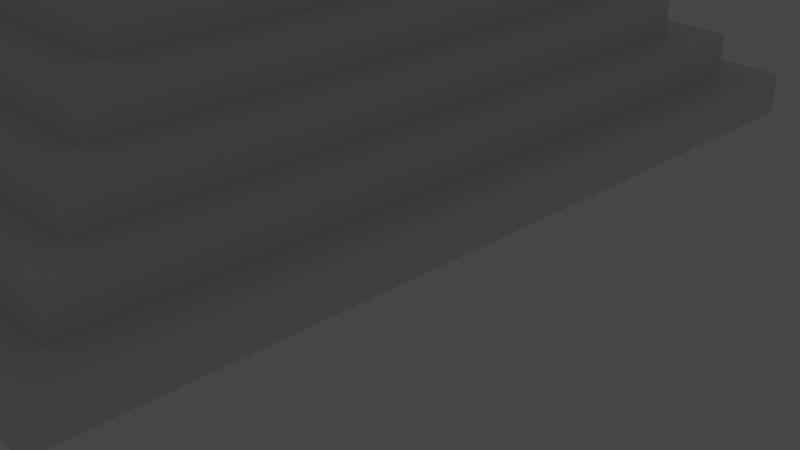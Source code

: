 # Source: MayanTemple.blend  (saved by Blender 2.93.21; exported with 4.5.12 LTS)
import bpy
from mathutils import Matrix  # noqa: F401  (used for matrix-valued properties, if any)

bpy.ops.wm.read_factory_settings(use_empty=True)
scene = bpy.context.scene
scene.name = 'Scene'

# ---- collections
col_collection = bpy.data.collections.new('Collection'); scene.collection.children.link(col_collection)

# ---- materials (node trees are filled in below, after node groups)
mat_material = bpy.data.materials.new('Material')
mat_material.alpha_threshold = 0.0
mat_material.use_transparent_shadow = False
mat_material.line_color = (0.0, 0.0, 0.0, 1.0)

# ---- material node trees
mat_material.use_nodes = True; mat_material.node_tree.nodes.clear()
_N = mat_material.node_tree.nodes; _L = mat_material.node_tree.links
n0 = _N.new('ShaderNodeOutputMaterial'); n0.name = 'Material Output'; n0.location = (300, 300)
n1 = _N.new('ShaderNodeBsdfPrincipled'); n1.name = 'Principled BSDF'; n1.location = (10, 300)
n1.distribution = 'GGX'
n1.subsurface_method = 'BURLEY'
n1.inputs[2].default_value = 0.4
n1.inputs[3].default_value = 1.45
n1.inputs[27].default_value = (0.0, 0.0, 0.0, 1.0)
n1.inputs[28].default_value = 1.0
_L.new(n1.outputs[0], n0.inputs[0])
n0.is_active_output = True

# ---- world
world_world = bpy.data.worlds.new('World'); scene.world = world_world
world_world.use_nodes = True; world_world.node_tree.nodes.clear()
_N = world_world.node_tree.nodes; _L = world_world.node_tree.links
n0 = _N.new('ShaderNodeOutputWorld'); n0.name = 'World Output'; n0.location = (300, 300)
n1 = _N.new('ShaderNodeBackground'); n1.name = 'Background'; n1.location = (10, 300)
n1.inputs[0].default_value = (0.05088, 0.05088, 0.05088, 1.0)
_L.new(n1.outputs[0], n0.inputs[0])
n0.is_active_output = True
world_world.color = (0.05088, 0.05088, 0.05088)
world_world.use_sun_shadow = False
world_world.sun_shadow_jitter_overblur = 0.0

# ---- cameras
cam_camera = bpy.data.cameras.new('Camera')
cam_camera.clip_end = 100.0
cam_camera.ortho_scale = 7.314

# ---- lights
light_light = bpy.data.lights.new('Light', 'POINT')
light_light.transmission_factor = 0.0
light_light.energy = 1000.0
light_light.shadow_soft_size = 0.1
light_light.shadow_maximum_resolution = 0.006
light_light.use_absolute_resolution = True

# ---- meshes
me_cube = bpy.data.meshes.new('Cube')
me_cube.from_pydata([(9.0, 9.0, 0.0), (10.0, 10.0, -1.0), (9.0, -9.0, 0.0), (10.0, -10.0, -1.0), (-9.0, 9.0, 0.0), (-10.0, 10.0, -1.0), (-9.0, -9.0, 0.0), (-10.0, -10.0, -1.0), (10.0, -10.0, 0.0), (-10.0, -10.0, 0.0), (10.0, 10.0, 0.0), (-10.0, 10.0, 0.0), (8.0, -8.0, 1.0), (-8.0, -8.0, 1.0), (8.0, 8.0, 1.0), (-8.0, 8.0, 1.0), (9.0, -9.0, 1.0), (-9.0, -9.0, 1.0), (9.0, 9.0, 1.0), (-9.0, 9.0, 1.0), (7.0, -7.0, 2.0), (-7.0, -7.0, 2.0), (7.0, 7.0, 2.0), (-7.0, 7.0, 2.0), (8.0, -8.0, 2.0), (-8.0, -8.0, 2.0), (8.0, 8.0, 2.0), (-8.0, 8.0, 2.0), (6.0, -6.0, 3.0), (-6.0, -6.0, 3.0), (6.0, 6.0, 3.0), (-6.0, 6.0, 3.0), (7.0, -7.0, 3.0), (-7.0, -7.0, 3.0), (7.0, 7.0, 3.0), (-7.0, 7.0, 3.0), (5.0, -5.0, 4.0), (-5.0, -5.0, 4.0), (5.0, 5.0, 4.0), (-5.0, 5.0, 4.0), (6.0, -6.0, 4.0), (-6.0, -6.0, 4.0), (6.0, 6.0, 4.0), (-6.0, 6.0, 4.0), (4.0, -4.0, 5.0), (-4.0, -4.0, 5.0), (4.0, 4.0, 5.0), (-4.0, 4.0, 5.0), (5.0, -5.0, 5.0), (-5.0, -5.0, 5.0), (5.0, 5.0, 5.0), (-5.0, 5.0, 5.0), (2.0, -2.0, 6.0), (-2.0, -2.0, 6.0), (2.0, 2.0, 6.0), (-2.0, 2.0, 6.0), (4.0, -4.0, 6.0), (-4.0, -4.0, 6.0), (4.0, 4.0, 6.0), (-4.0, 4.0, 6.0), (2.0, -2.0, 9.0), (-2.0, -2.0, 9.0), (2.0, 2.0, 9.0), (-2.0, 2.0, 9.0), (-10.0, 0.9474, -1.0), (10.0, 0.9474, 0.0), (-10.0, 0.9474, 0.0), (10.0, 0.9474, -1.0), (9.0, 0.9271, 0.0), (-9.0, 0.9271, 0.0), (9.0, 0.9271, 1.0), (-9.0, 0.9271, 1.0), (8.0, 0.9069, 1.0), (8.0, 0.9069, 2.0), (-8.0, 0.9069, 2.0), (7.0, 0.8866, 2.0), (7.0, 0.8866, 3.0), (-7.0, 0.8866, 3.0), (6.0, 0.8663, 3.0), (6.0, 0.8663, 4.0), (-6.0, 0.8663, 4.0), (5.0, 0.8461, 4.0), (-5.0, 0.8461, 4.0), (5.0, 0.8461, 5.0), (-5.0, 0.8461, 5.0), (4.0, 0.8258, 5.0), (-4.0, 0.8258, 5.0), (4.0, 0.8258, 6.0), (-4.0, 0.8258, 6.0), (2.0, 0.7853, 6.0), (-2.0, 0.7853, 6.0), (-10.0, -0.8394, -1.0), (10.0, -0.8394, 0.0), (9.0, -0.8568, 0.0), (9.0, -0.8568, 1.0), (8.0, -0.8742, 1.0), (8.0, -0.8742, 2.0), (7.0, -0.8916, 2.0), (7.0, -0.8916, 3.0), (6.0, -0.909, 3.0), (6.0, -0.909, 4.0), (5.0, -0.9264, 4.0), (5.0, -0.9264, 5.0), (4.0, -0.9437, 5.0), (4.0, -0.9437, 6.0), (2.0, -0.9785, 6.0), (-10.0, -0.8394, 0.0), (10.0, -0.8394, -1.0), (-9.0, -0.8568, 1.0), (-8.0, -0.8742, 1.0), (-8.0, -0.8742, 2.0), (-7.0, -0.8916, 3.0), (-6.0, -0.909, 4.0), (-5.0, -0.9264, 5.0), (-4.0, -0.9437, 6.0), (-2.0, -0.9785, 6.0), (-2.0, -2.0, 7.775), (-2.0, 2.0, 7.775), (2.0, -2.0, 7.775), (2.0, 2.0, 7.775), (2.0, 0.7853, 7.775), (-2.0, 0.7853, 7.775), (2.0, -0.9785, 7.775), (-2.0, -0.9785, 7.775), (-0.9625, -0.9785, 6.0), (-0.9625, 0.7853, 6.0), (-0.9625, 0.7853, 7.775), (-0.9625, -0.9785, 7.775), (-0.9625, -0.09662, 6.0), (-0.9625, 0.7853, 6.887), (-0.9625, -0.9785, 6.887), (-0.9625, -0.09662, 7.775), (2.0, -1.489, 9.0), (-0.9625, 0.3443, 6.0), (-0.9625, 0.7853, 7.331), (-0.9625, -0.9785, 7.331), (-0.9625, 0.3443, 7.775), (-0.9625, -0.5376, 6.0), (-0.9625, -0.9785, 6.444), (-0.9625, -0.5376, 7.775), (-0.9625, -0.09662, 7.331), (0.0, -2.0, 9.0), (-0.9625, 0.3443, 6.887), (-0.9625, -0.5376, 6.887), (-0.9625, -0.5376, 6.444), (-0.9625, 0.3443, 6.444), (-0.9625, 0.3443, 7.331), (-0.9625, -0.5376, 7.331), (-0.02274, -0.5376, 6.0), (-0.02274, -0.09662, 6.0), (-0.02274, -0.09662, 6.444), (-0.02274, -0.09662, 6.887), (-0.02274, -0.5376, 6.887), (-0.02274, 0.3443, 6.0), (-0.02274, -0.09662, 7.331), (-0.02274, 0.3443, 6.887), (-0.02274, -0.5376, 6.444), (-0.02274, 0.3443, 6.444), (-0.02274, 0.3443, 7.331), (-0.02274, -0.5376, 7.331), (-2.0, 1.393, 9.0), (0.0, 2.0, 9.0), (2.0, 1.393, 9.0), (0.0, 0.7853, 9.381), (-2.0, -1.489, 9.0), (0.0, 1.393, 9.0), (0.0, -1.489, 9.0), (-1.0, -2.0, 9.0), (2.0, -1.745, 9.0), (-2.0, 1.696, 9.0), (1.0, 2.0, 9.0), (2.0, 1.089, 9.0), (1.0, 0.7853, 9.381), (-2.0, -1.234, 9.0), (1.0, -0.9785, 9.381), (1.0, -2.0, 9.0), (2.0, -1.234, 9.0), (-2.0, 1.089, 9.0), (-1.0, 2.0, 9.0), (2.0, 1.696, 9.0), (-2.0, -1.745, 9.0), (0.0, 1.089, 9.0), (1.0, 1.393, 9.0), (-1.0, 1.393, 9.0), (0.0, -1.234, 9.0), (1.0, -1.489, 9.0), (-1.0, -1.489, 9.0), (-1.0, -1.234, 9.0), (1.0, -1.234, 9.0), (1.0, -1.745, 9.0), (-1.0, 1.696, 9.0), (1.0, 1.696, 9.0), (1.0, 1.089, 9.0), (-1.0, 1.089, 9.0), (-1.0, -1.745, 9.0), (-2.0, 0.7853, 9.0), (2.0, 0.7853, 9.0), (2.0, -0.9785, 9.0), (-1.0, 0.7853, 9.381), (-1.0, -0.9785, 9.381), (0.0, -0.9785, 9.381), (-2.0, -0.9785, 9.0), (1.0, -2.0, 9.2), (0.0, -2.0, 9.2), (0.0, -1.745, 9.2), (-1.0, -1.489, 9.2), (0.0, -1.489, 9.2), (-1.0, -2.0, 9.2), (1.0, -1.489, 9.2), (1.0, -1.745, 9.2), (-1.0, -1.745, 9.2), (-1.0, 2.0, 9.2), (0.0, 2.0, 9.2), (0.0, 1.696, 9.2), (0.0, 1.393, 9.2), (-1.0, 1.393, 9.2), (1.0, 2.0, 9.2), (1.0, 1.393, 9.2), (-1.0, 1.696, 9.2), (1.0, 1.696, 9.2), (-0.5, 0.3443, 9.381), (0.5, 0.3443, 9.381), (0.5, -0.5376, 9.381), (-0.5, -0.5376, 9.381), (0.0, 0.1239, 9.381), (0.0, -0.09662, 9.381), (-0.5, -0.09662, 9.131), (0.0, -0.3171, 9.381), (0.0, -0.5376, 9.381), (0.5, -0.09662, 9.131), (1.0, -0.09662, 9.381), (-1.0, 0.1239, 9.381), (-1.0, -0.09662, 9.381), (-0.5, 0.3443, 9.131), (0.0, 0.3443, 9.381), (1.0, 0.1239, 9.381), (0.5, 0.3443, 9.131), (1.0, 0.3443, 9.381), (1.0, -0.3171, 9.381), (1.0, -0.5376, 9.381), (0.5, -0.5376, 9.131), (-1.0, -0.3171, 9.381), (-1.0, -0.5376, 9.381), (-0.5, -0.5376, 9.131), (-1.0, 0.3443, 9.381), (-0.5, -0.3171, 9.131), (0.5, -0.3171, 9.131), (-0.5, 0.1239, 9.131), (0.5, 0.1239, 9.131), (-9.0, -0.8394, 0.0), (-9.0, 0.9474, 0.0), (-9.0, -0.8568, 0.0), (-8.0, -0.8568, 1.0), (-8.0, 0.9271, 1.0), (-8.0, 0.9069, 1.0), (-7.0, -0.8742, 2.0), (-7.0, 0.9069, 2.0), (-7.0, -0.8916, 2.0), (-7.0, 0.8866, 2.0), (-6.0, -0.8916, 3.0), (-6.0, 0.8866, 3.0), (-6.0, -0.909, 3.0), (-6.0, 0.8663, 3.0), (-5.0, -0.909, 4.0), (-5.0, 0.8663, 4.0), (-5.0, -0.9264, 4.0), (-4.0, -0.9264, 5.0), (-4.0, 0.8461, 5.0), (-4.0, -0.9437, 5.0), (-3.0, -0.9437, 6.0), (-3.0, 0.8258, 6.0), (10.0, 0.7728, -1.0), (-2.0, 0.6207, 6.0), (-10.0, 0.7728, -1.0), (10.0, 0.7728, 0.0), (9.0, 0.7538, 0.0), (9.0, 0.7538, 1.0), (8.0, 0.7348, 1.0), (8.0, 0.7348, 2.0), (7.0, 0.7157, 2.0), (7.0, 0.7157, 3.0), (6.0, 0.6967, 3.0), (6.0, 0.6967, 4.0), (5.0, 0.6777, 4.0), (5.0, 0.6777, 5.0), (4.0, 0.6587, 5.0), (4.0, 0.6587, 6.0), (2.0, 0.6207, 6.0), (2.0, 0.6207, 9.0), (2.0, 0.6207, 7.775), (-9.0, 0.7728, 0.0), (-8.0, 0.7538, 1.0), (-7.0, 0.7348, 2.0), (-7.0, 0.7157, 2.0), (-6.0, 0.7157, 3.0), (-6.0, 0.6967, 3.0), (-5.0, 0.6967, 4.0), (-4.0, 0.6777, 5.0), (-3.407, 0.6587, 6.0), (-9.0, 0.7538, 0.0), (-8.0, 0.7348, 1.0), (-5.0, 0.6777, 4.0), (-4.0, 0.6587, 5.0), (-10.0, -0.6595, -1.0), (10.0, -0.6595, 0.0), (9.0, -0.6784, 0.0), (9.0, -0.6784, 1.0), (8.0, -0.6973, 1.0), (8.0, -0.6973, 2.0), (7.0, -0.7163, 2.0), (7.0, -0.7163, 3.0), (6.0, -0.7352, 3.0), (6.0, -0.7352, 4.0), (5.0, -0.7541, 4.0), (5.0, -0.7541, 5.0), (4.0, -0.773, 5.0), (4.0, -0.773, 6.0), (2.0, -0.8109, 6.0), (2.0, -0.8109, 9.0), (2.0, -0.8109, 7.775), (10.0, -0.6595, -1.0), (-2.0, -0.8109, 6.0), (-9.0, -0.6595, 0.0), (-8.0, -0.6784, 1.0), (-7.0, -0.6973, 2.0), (-7.0, -0.7163, 2.0), (-6.0, -0.7163, 3.0), (-6.0, -0.7352, 3.0), (-5.0, -0.7352, 4.0), (-4.0, -0.7541, 5.0), (-3.407, -0.773, 6.0), (-9.0, -0.6784, 0.0), (-8.0, -0.6973, 1.0), (-5.0, -0.7541, 4.0), (-4.0, -0.773, 5.0), (-10.5, -0.6595, -0.5), (-10.5, -0.8394, -0.5), (-9.5, 0.7633, 0.5), (-9.5, 0.9373, 0.5), (-8.5, 0.7443, 1.5), (-8.5, 0.917, 1.5), (-7.5, 0.7253, 2.5), (-7.5, 0.8967, 2.5), (-6.5, 0.7062, 3.5), (-6.5, 0.8765, 3.5), (-5.5, 0.6872, 4.5), (-5.5, 0.8562, 4.5), (-4.5, 0.6682, 5.5), (-4.5, 0.8359, 5.5), (-3.5, 0.6587, 6.5), (-3.5, 0.8258, 6.5), (-4.5, -0.935, 5.5), (-3.5, -0.9437, 6.5), (-6.5, -0.9003, 3.5), (-5.5, -0.9177, 4.5), (-0.9625, -0.8136, 6.0), (-7.5, -0.8829, 2.5), (-0.9625, 0.7853, 6.444), (-9.5, -0.8481, 0.5), (-8.5, -0.8655, 1.5), (-10.5, 0.9474, -0.5), (-0.9625, -0.8136, 6.444), (-10.5, 0.7728, -0.5), (-9.5, -0.6689, 0.5), (-8.5, -0.6879, 1.5), (-7.5, -0.7068, 2.5), (-0.9625, -0.9843, 6.444), (-6.5, -0.7257, 3.5), (-0.9625, 0.6182, 6.444), (-5.5, -0.7446, 4.5), (-4.5, -0.7636, 5.5), (-3.5, -0.773, 6.5), (-0.9625, -0.9843, 6.0), (-0.9625, 0.6182, 6.0), (-10.5, -0.6595, -1.0), (-10.5, -0.8394, -1.0), (-10.5, 0.9474, -1.0), (-10.5, 0.7728, -1.0), (-11.0, -0.6595, -0.9978), (-11.0, -0.8394, -0.9978), (-11.0, 0.9474, -0.9978), (-11.0, 0.7728, -0.9978), (-10.41, -0.7791, -1.005), (-10.41, -0.7791, -0.755), (-10.41, 0.7728, -1.005), (-10.41, 0.7728, -0.755), (-10.16, -0.7791, -1.005), (-10.16, -0.7791, -0.755), (-10.16, 0.7728, -1.005), (-10.16, 0.7728, -0.755), (-10.16, -0.7791, -0.755), (-10.16, -0.7791, -0.505), (-10.16, 0.7728, -0.755), (-10.16, 0.7728, -0.505), (-9.907, -0.7791, -0.755), (-9.907, -0.7791, -0.505), (-9.907, 0.7728, -0.755), (-9.907, 0.7728, -0.505), (-9.907, -0.7791, -0.505), (-9.907, -0.7791, -0.255), (-9.907, 0.7728, -0.505), (-9.907, 0.7728, -0.255), (-9.657, -0.7791, -0.505), (-9.657, -0.7791, -0.255), (-9.657, 0.7728, -0.505), (-9.657, 0.7728, -0.255), (-9.657, -0.7791, -0.255), (-9.657, -0.7791, -0.005001), (-9.657, 0.7728, -0.255), (-9.657, 0.7728, -0.005001), (-9.407, -0.7791, -0.255), (-9.407, -0.7791, -0.005001), (-9.407, 0.7728, -0.255), (-9.407, 0.7728, -0.005001), (-9.407, -0.7791, -0.005001), (-9.407, -0.7791, 0.245), (-9.407, 0.7728, -0.005001), (-9.407, 0.7728, 0.245), (-9.157, -0.7791, -0.005001), (-9.157, -0.7791, 0.245), (-9.157, 0.7728, -0.005001), (-9.157, 0.7728, 0.245), (-9.157, -0.7791, 0.245), (-9.157, -0.7791, 0.495), (-9.157, 0.7728, 0.245), (-9.157, 0.7728, 0.495), (-8.907, -0.7791, 0.245), (-8.907, -0.7791, 0.495), (-8.907, 0.7728, 0.245), (-8.907, 0.7728, 0.495), (-8.907, -0.7791, 0.495), (-8.907, -0.7791, 0.745), (-8.907, 0.7728, 0.495), (-8.907, 0.7728, 0.745), (-8.657, -0.7791, 0.495), (-8.657, -0.7791, 0.745), (-8.657, 0.7728, 0.495), (-8.657, 0.7728, 0.745), (-8.657, -0.7791, 0.745), (-8.657, -0.7791, 0.995), (-8.657, 0.7728, 0.745), (-8.657, 0.7728, 0.995), (-8.407, -0.7791, 0.745), (-8.407, -0.7791, 0.995), (-8.407, 0.7728, 0.745), (-8.407, 0.7728, 0.995), (-8.407, -0.7791, 0.995), (-8.407, -0.7791, 1.245), (-8.407, 0.7728, 0.995), (-8.407, 0.7728, 1.245), (-8.157, -0.7791, 0.995), (-8.157, -0.7791, 1.245), (-8.157, 0.7728, 0.995), (-8.157, 0.7728, 1.245), (-8.157, -0.7791, 1.245), (-8.157, -0.7791, 1.495), (-8.157, 0.7728, 1.245), (-8.157, 0.7728, 1.495), (-7.907, -0.7791, 1.245), (-7.907, -0.7791, 1.495), (-7.907, 0.7728, 1.245), (-7.907, 0.7728, 1.495), (-7.907, -0.7791, 1.495), (-7.907, -0.7791, 1.745), (-7.907, 0.7728, 1.495), (-7.907, 0.7728, 1.745), (-7.657, -0.7791, 1.495), (-7.657, -0.7791, 1.745), (-7.657, 0.7728, 1.495), (-7.657, 0.7728, 1.745), (-7.657, -0.7791, 1.745), (-7.657, -0.7791, 1.995), (-7.657, 0.7728, 1.745), (-7.657, 0.7728, 1.995), (-7.407, -0.7791, 1.745), (-7.407, -0.7791, 1.995), (-7.407, 0.7728, 1.745), (-7.407, 0.7728, 1.995), (-7.407, -0.7791, 1.995), (-7.407, -0.7791, 2.245), (-7.407, 0.7728, 1.995), (-7.407, 0.7728, 2.245), (-7.157, -0.7791, 1.995), (-7.157, -0.7791, 2.245), (-7.157, 0.7728, 1.995), (-7.157, 0.7728, 2.245), (-7.157, -0.7791, 2.245), (-7.157, -0.7791, 2.495), (-7.157, 0.7728, 2.245), (-7.157, 0.7728, 2.495), (-6.907, -0.7791, 2.245), (-6.907, -0.7791, 2.495), (-6.907, 0.7728, 2.245), (-6.907, 0.7728, 2.495), (-6.907, -0.7791, 2.495), (-6.907, -0.7791, 2.745), (-6.907, 0.7728, 2.495), (-6.907, 0.7728, 2.745), (-6.657, -0.7791, 2.495), (-6.657, -0.7791, 2.745), (-6.657, 0.7728, 2.495), (-6.657, 0.7728, 2.745), (-6.657, -0.7791, 2.745), (-6.657, -0.7791, 2.995), (-6.657, 0.7728, 2.745), (-6.657, 0.7728, 2.995), (-6.407, -0.7791, 2.745), (-6.407, -0.7791, 2.995), (-6.407, 0.7728, 2.745), (-6.407, 0.7728, 2.995), (-6.407, -0.7791, 2.995), (-6.407, -0.7791, 3.245), (-6.407, 0.7728, 2.995), (-6.407, 0.7728, 3.245), (-6.157, -0.7791, 2.995), (-6.157, -0.7791, 3.245), (-6.157, 0.7728, 2.995), (-6.157, 0.7728, 3.245), (-6.157, -0.7791, 3.245), (-6.157, -0.7791, 3.495), (-6.157, 0.7728, 3.245), (-6.157, 0.7728, 3.495), (-5.907, -0.7791, 3.245), (-5.907, -0.7791, 3.495), (-5.907, 0.7728, 3.245), (-5.907, 0.7728, 3.495), (-5.907, -0.7791, 3.495), (-5.907, -0.7791, 3.745), (-5.907, 0.7728, 3.495), (-5.907, 0.7728, 3.745), (-5.657, -0.7791, 3.495), (-5.657, -0.7791, 3.745), (-5.657, 0.7728, 3.495), (-5.657, 0.7728, 3.745), (-5.657, -0.7791, 3.745), (-5.657, -0.7791, 3.995), (-5.657, 0.7728, 3.745), (-5.657, 0.7728, 3.995), (-5.407, -0.7791, 3.745), (-5.407, -0.7791, 3.995), (-5.407, 0.7728, 3.745), (-5.407, 0.7728, 3.995), (-5.407, -0.7791, 3.995), (-5.407, -0.7791, 4.245), (-5.407, 0.7728, 3.995), (-5.407, 0.7728, 4.245), (-5.157, -0.7791, 3.995), (-5.157, -0.7791, 4.245), (-5.157, 0.7728, 3.995), (-5.157, 0.7728, 4.245), (-5.157, -0.7791, 4.245), (-5.157, -0.7791, 4.495), (-5.157, 0.7728, 4.245), (-5.157, 0.7728, 4.495), (-4.907, -0.7791, 4.245), (-4.907, -0.7791, 4.495), (-4.907, 0.7728, 4.245), (-4.907, 0.7728, 4.495), (-4.907, -0.7791, 4.495), (-4.907, -0.7791, 4.745), (-4.907, 0.7728, 4.495), (-4.907, 0.7728, 4.745), (-4.657, -0.7791, 4.495), (-4.657, -0.7791, 4.745), (-4.657, 0.7728, 4.495), (-4.657, 0.7728, 4.745), (-4.657, -0.7791, 4.745), (-4.657, -0.7791, 4.995), (-4.657, 0.7728, 4.745), (-4.657, 0.7728, 4.995), (-4.407, -0.7791, 4.745), (-4.407, -0.7791, 4.995), (-4.407, 0.7728, 4.745), (-4.407, 0.7728, 4.995), (-4.407, -0.7791, 4.995), (-4.407, -0.7791, 5.245), (-4.407, 0.7728, 4.995), (-4.407, 0.7728, 5.245), (-4.157, -0.7791, 4.995), (-4.157, -0.7791, 5.245), (-4.157, 0.7728, 4.995), (-4.157, 0.7728, 5.245), (-4.157, -0.7791, 5.245), (-4.157, -0.7791, 5.495), (-4.157, 0.7728, 5.245), (-4.157, 0.7728, 5.495), (-3.907, -0.7791, 5.245), (-3.907, -0.7791, 5.495), (-3.907, 0.7728, 5.245), (-3.907, 0.7728, 5.495), (-3.907, -0.7791, 5.495), (-3.907, -0.7791, 5.745), (-3.907, 0.7728, 5.495), (-3.907, 0.7728, 5.745), (-3.657, -0.7791, 5.495), (-3.657, -0.7791, 5.745), (-3.657, 0.7728, 5.495), (-3.657, 0.7728, 5.745), (-3.657, -0.7791, 5.745), (-3.657, -0.7791, 5.995), (-3.657, 0.7728, 5.745), (-3.657, 0.7728, 5.995), (-3.407, -0.7791, 5.745), (-3.407, -0.7791, 5.995), (-3.407, 0.7728, 5.745), (-3.407, 0.7728, 5.995)], [], [(6, 2, 16, 17), (3, 8, 9, 7), (64, 66, 11, 5), (91, 107, 3, 7), (107, 92, 8, 3), (5, 11, 10, 1), (2, 6, 9, 8), (93, 2, 8, 92), (69, 4, 11, 66), (4, 0, 10, 11), (72, 14, 26, 73), (0, 4, 19, 18), (68, 0, 18, 70), (251, 6, 17, 108), (12, 13, 17, 16), (95, 12, 16, 94), (254, 15, 19, 71), (15, 14, 18, 19), (257, 21, 33, 111), (109, 13, 25, 110), (13, 12, 24, 25), (14, 15, 27, 26), (20, 21, 25, 24), (97, 20, 24, 96), (258, 23, 27, 74), (23, 22, 26, 27), (30, 31, 43, 42), (21, 20, 32, 33), (22, 23, 35, 34), (75, 22, 34, 76), (28, 29, 33, 32), (99, 28, 32, 98), (262, 31, 35, 77), (31, 30, 34, 35), (265, 37, 49, 113), (78, 30, 42, 79), (261, 29, 41, 112), (29, 28, 40, 41), (36, 37, 41, 40), (101, 36, 40, 100), (82, 39, 43, 80), (39, 38, 42, 43), (46, 47, 59, 58), (37, 36, 48, 49), (38, 39, 51, 50), (81, 38, 50, 83), (44, 45, 49, 48), (103, 44, 48, 102), (86, 47, 51, 84), (47, 46, 50, 51), (123, 116, 61, 180, 164, 173, 201), (85, 46, 58, 87), (268, 45, 57, 114), (45, 44, 56, 57), (52, 53, 57, 56), (105, 52, 56, 104), (90, 55, 59, 88), (55, 54, 58, 59), (194, 180, 61, 167), (116, 118, 60, 175, 141, 167, 61), (119, 117, 63, 178, 161, 170, 62), (120, 119, 62, 179, 162, 171, 196), (289, 120, 196, 288), (193, 177, 195, 198), (112, 265, 263), (54, 89, 87, 58), (47, 86, 88, 59), (285, 85, 87, 286), (117, 121, 195, 177, 160, 169, 63), (90, 88, 270), (46, 85, 83, 50), (283, 81, 83, 284), (265, 113, 266), (38, 81, 79, 42), (31, 262, 80, 43), (281, 78, 79, 282), (39, 82, 84, 51), (30, 78, 76, 34), (279, 75, 76, 280), (111, 261, 259), (22, 75, 73, 26), (15, 254, 74, 27), (23, 258, 77, 35), (262, 77, 260), (14, 72, 70, 18), (4, 69, 71, 19), (275, 68, 70, 276), (277, 72, 73, 278), (261, 112, 263), (0, 68, 65, 10), (1, 10, 65, 67), (5, 1, 67, 64), (84, 82, 267), (7, 9, 106, 91), (6, 251, 106, 9), (12, 95, 96, 24), (2, 93, 94, 16), (13, 109, 108, 17), (21, 257, 110, 25), (20, 97, 98, 32), (29, 261, 111, 33), (28, 99, 100, 40), (37, 265, 112, 41), (36, 101, 102, 48), (45, 268, 113, 49), (44, 103, 104, 56), (53, 115, 114, 57), (118, 122, 197, 176, 132, 168, 60), (317, 105, 104, 316), (69, 66, 250), (121, 123, 201, 195), (315, 103, 102, 314), (313, 101, 100, 312), (110, 257, 255), (108, 109, 252), (311, 99, 98, 310), (309, 97, 96, 308), (80, 262, 264), (268, 114, 269), (307, 95, 94, 306), (71, 69, 253), (305, 93, 92, 304), (320, 304, 92, 107), (303, 320, 107, 91), (123, 121, 126, 136, 131, 139, 127), (52, 105, 122, 118), (55, 90, 121, 117), (287, 89, 120, 289), (89, 54, 119, 120), (54, 55, 117, 119), (53, 52, 118, 116), (115, 53, 116, 123), (147, 135, 127, 139), (90, 272, 321, 115, 124, 137, 128, 133, 125), (115, 123, 127, 135, 130, 138, 124), (121, 90, 125, 357, 129, 134, 126), (146, 140, 131, 136), (142, 145, 157, 155), (144, 138, 130, 143), (128, 137, 148, 149), (147, 140, 154, 159), (137, 124, 138, 144), (357, 145, 142, 129), (125, 133, 145, 357), (144, 143, 152, 156), (134, 146, 136, 126), (129, 142, 146, 134), (143, 147, 159, 152), (140, 147, 139, 131), (146, 142, 155, 158), (143, 130, 135, 147), (157, 150, 151, 155), (150, 156, 152, 151), (149, 148, 156, 150), (153, 149, 150, 157), (155, 151, 154, 158), (151, 152, 159, 154), (140, 146, 158, 154), (137, 144, 156, 148), (133, 128, 149, 153), (145, 133, 153, 157), (192, 181, 163, 172), (170, 161, 212, 216), (190, 169, 160, 183), (186, 194, 210, 205), (188, 184, 166, 185), (187, 173, 164, 186), (184, 187, 186, 166), (200, 199, 187, 184), (199, 201, 173, 187), (176, 188, 185, 132), (197, 174, 188, 176), (174, 200, 184, 188), (168, 189, 175, 60), (132, 185, 189, 168), (166, 186, 205, 206), (178, 190, 218, 211), (161, 178, 211, 212), (178, 63, 169, 190), (179, 191, 182, 162), (62, 170, 191, 179), (191, 170, 216, 219), (171, 192, 172, 196), (162, 182, 192, 171), (182, 165, 181, 192), (181, 193, 198, 163), (165, 183, 193, 181), (183, 160, 177, 193), (185, 166, 206, 208), (189, 185, 208, 209), (186, 164, 180, 194), (195, 201, 199, 242, 241, 232, 231, 244, 198), (239, 222, 228, 200, 174), (223, 228, 243), (221, 234, 236), (163, 198, 244, 220, 234), (196, 172, 237, 235, 230, 238, 239, 174, 197, 318, 288), (172, 163, 234, 221, 237), (228, 223, 242, 199, 200), (209, 204, 203, 202), (208, 206, 204, 209), (204, 210, 207, 203), (206, 205, 210, 204), (141, 175, 202, 203), (175, 189, 209, 202), (167, 141, 203, 207), (194, 167, 207, 210), (219, 213, 214, 217), (213, 218, 215, 214), (212, 211, 218, 213), (216, 212, 213, 219), (182, 191, 219, 217), (165, 182, 217, 214), (183, 165, 214, 215), (190, 183, 215, 218), (234, 220, 233), (220, 244, 233), (222, 239, 240), (242, 223, 243), (228, 222, 240), (237, 221, 236), (248, 224, 225, 229), (247, 231, 232, 226), (246, 227, 228, 240), (245, 241, 242, 243), (227, 245, 243, 228), (225, 226, 245, 227), (226, 232, 241, 245), (238, 246, 240, 239), (230, 229, 246, 238), (229, 225, 227, 246), (224, 247, 226, 225), (234, 233, 247, 224), (233, 244, 231, 247), (235, 248, 229, 230), (237, 236, 248, 235), (236, 234, 224, 248), (272, 90, 270, 298), (302, 86, 267, 297), (301, 82, 264, 296), (295, 262, 260, 294), (293, 258, 256, 292), (300, 254, 253, 291), (299, 69, 250, 290), (255, 324, 365, 356), (322, 303, 335, 363), (296, 264, 346, 345), (252, 323, 364, 359), (262, 295, 343, 344), (249, 322, 363, 358), (294, 260, 344, 343), (66, 64, 250), (258, 74, 256), (88, 86, 270), (109, 110, 255), (113, 268, 266), (257, 111, 259), (74, 254, 256), (86, 84, 267), (77, 258, 260), (114, 115, 269), (91, 106, 249), (251, 108, 252), (254, 71, 253), (106, 251, 249), (82, 80, 264), (336, 335, 378, 379), (258, 293, 341, 342), (292, 256, 342, 341), (291, 253, 340, 339), (109, 255, 356, 359), (273, 362, 381, 377), (303, 322, 290, 273), (331, 299, 290, 322), (332, 300, 291, 323), (325, 293, 292, 324), (327, 295, 294, 326), (333, 301, 296, 328), (334, 302, 297, 329), (321, 272, 298, 330), (317, 287, 289, 319), (64, 67, 271, 273), (67, 65, 274, 271), (68, 275, 274, 65), (72, 277, 276, 70), (75, 279, 278, 73), (78, 281, 280, 76), (81, 283, 282, 79), (85, 285, 284, 83), (89, 287, 286, 87), (307, 277, 278, 308), (305, 275, 276, 306), (309, 279, 280, 310), (311, 281, 282, 312), (313, 283, 284, 314), (315, 285, 286, 316), (319, 289, 288, 318), (122, 319, 318, 197), (103, 315, 316, 104), (101, 313, 314, 102), (99, 311, 312, 100), (97, 309, 310, 98), (93, 305, 306, 94), (95, 307, 308, 96), (105, 317, 319, 122), (115, 321, 330, 269), (268, 334, 329, 266), (265, 333, 328, 263), (261, 327, 326, 259), (257, 325, 324, 255), (109, 332, 323, 252), (251, 331, 322, 249), (290, 250, 338, 337), (299, 331, 323, 291), (293, 325, 326, 294), (300, 332, 324, 292), (301, 333, 329, 297), (295, 327, 328, 296), (302, 334, 330, 298), (273, 271, 320, 303), (271, 274, 304, 320), (275, 305, 304, 274), (277, 307, 306, 276), (279, 309, 308, 278), (281, 311, 310, 280), (283, 313, 312, 282), (285, 315, 314, 284), (287, 317, 316, 286), (362, 337, 338, 360), (370, 351, 352, 371), (367, 353, 354, 369), (369, 354, 351, 370), (364, 359, 356, 365), (365, 356, 353, 367), (363, 358, 359, 364), (338, 337, 339, 340), (342, 341, 343, 344), (340, 339, 341, 342), (346, 345, 347, 348), (344, 343, 345, 346), (348, 347, 349, 350), (336, 358, 363, 335), (297, 267, 348, 347), (299, 291, 339, 337), (323, 331, 363, 364), (325, 257, 356, 365), (298, 270, 125, 373), (293, 294, 343, 341), (326, 325, 365, 367), (259, 326, 367, 353), (264, 262, 344, 346), (300, 292, 341, 339), (324, 332, 364, 365), (327, 261, 353, 367), (301, 297, 347, 345), (329, 333, 369, 370), (263, 328, 369, 354), (295, 296, 345, 343), (328, 327, 367, 369), (69, 299, 337, 338), (266, 329, 370, 351), (256, 254, 340, 342), (302, 298, 349, 347), (330, 334, 370, 371), (254, 300, 339, 340), (349, 298, 373, 368), (260, 258, 342, 344), (273, 290, 337, 362), (82, 301, 345, 346), (331, 251, 358, 363), (86, 302, 347, 348), (332, 109, 359, 364), (333, 265, 354, 369), (270, 86, 348, 350), (334, 268, 351, 370), (267, 82, 346, 348), (268, 269, 352, 351), (253, 69, 338, 340), (261, 263, 354, 353), (265, 266, 351, 354), (250, 64, 360, 338), (257, 259, 353, 356), (91, 249, 358, 336), (251, 252, 359, 358), (373, 125, 357, 368), (372, 355, 361, 366), (371, 352, 366, 361), (350, 349, 368, 357), (352, 269, 372, 366), (270, 350, 357, 125), (269, 330, 355, 372), (330, 371, 361, 355), (376, 377, 381, 380), (374, 375, 379, 378), (360, 64, 376, 380), (91, 336, 379, 375), (303, 91, 375, 374), (64, 273, 377, 376), (362, 360, 380, 381), (335, 303, 374, 378), (382, 383, 385, 384), (384, 385, 389, 388), (388, 389, 387, 386), (386, 387, 383, 382), (384, 388, 386, 382), (389, 385, 383, 387), (390, 391, 393, 392), (392, 393, 397, 396), (396, 397, 395, 394), (394, 395, 391, 390), (392, 396, 394, 390), (397, 393, 391, 395), (398, 399, 401, 400), (400, 401, 405, 404), (404, 405, 403, 402), (402, 403, 399, 398), (400, 404, 402, 398), (405, 401, 399, 403), (406, 407, 409, 408), (408, 409, 413, 412), (412, 413, 411, 410), (410, 411, 407, 406), (408, 412, 410, 406), (413, 409, 407, 411), (414, 415, 417, 416), (416, 417, 421, 420), (420, 421, 419, 418), (418, 419, 415, 414), (416, 420, 418, 414), (421, 417, 415, 419), (422, 423, 425, 424), (424, 425, 429, 428), (428, 429, 427, 426), (426, 427, 423, 422), (424, 428, 426, 422), (429, 425, 423, 427), (430, 431, 433, 432), (432, 433, 437, 436), (436, 437, 435, 434), (434, 435, 431, 430), (432, 436, 434, 430), (437, 433, 431, 435), (438, 439, 441, 440), (440, 441, 445, 444), (444, 445, 443, 442), (442, 443, 439, 438), (440, 444, 442, 438), (445, 441, 439, 443), (446, 447, 449, 448), (448, 449, 453, 452), (452, 453, 451, 450), (450, 451, 447, 446), (448, 452, 450, 446), (453, 449, 447, 451), (454, 455, 457, 456), (456, 457, 461, 460), (460, 461, 459, 458), (458, 459, 455, 454), (456, 460, 458, 454), (461, 457, 455, 459), (462, 463, 465, 464), (464, 465, 469, 468), (468, 469, 467, 466), (466, 467, 463, 462), (464, 468, 466, 462), (469, 465, 463, 467), (470, 471, 473, 472), (472, 473, 477, 476), (476, 477, 475, 474), (474, 475, 471, 470), (472, 476, 474, 470), (477, 473, 471, 475), (478, 479, 481, 480), (480, 481, 485, 484), (484, 485, 483, 482), (482, 483, 479, 478), (480, 484, 482, 478), (485, 481, 479, 483), (486, 487, 489, 488), (488, 489, 493, 492), (492, 493, 491, 490), (490, 491, 487, 486), (488, 492, 490, 486), (493, 489, 487, 491), (494, 495, 497, 496), (496, 497, 501, 500), (500, 501, 499, 498), (498, 499, 495, 494), (496, 500, 498, 494), (501, 497, 495, 499), (502, 503, 505, 504), (504, 505, 509, 508), (508, 509, 507, 506), (506, 507, 503, 502), (504, 508, 506, 502), (509, 505, 503, 507), (510, 511, 513, 512), (512, 513, 517, 516), (516, 517, 515, 514), (514, 515, 511, 510), (512, 516, 514, 510), (517, 513, 511, 515), (518, 519, 521, 520), (520, 521, 525, 524), (524, 525, 523, 522), (522, 523, 519, 518), (520, 524, 522, 518), (525, 521, 519, 523), (526, 527, 529, 528), (528, 529, 533, 532), (532, 533, 531, 530), (530, 531, 527, 526), (528, 532, 530, 526), (533, 529, 527, 531), (534, 535, 537, 536), (536, 537, 541, 540), (540, 541, 539, 538), (538, 539, 535, 534), (536, 540, 538, 534), (541, 537, 535, 539), (542, 543, 545, 544), (544, 545, 549, 548), (548, 549, 547, 546), (546, 547, 543, 542), (544, 548, 546, 542), (549, 545, 543, 547), (550, 551, 553, 552), (552, 553, 557, 556), (556, 557, 555, 554), (554, 555, 551, 550), (552, 556, 554, 550), (557, 553, 551, 555), (558, 559, 561, 560), (560, 561, 565, 564), (564, 565, 563, 562), (562, 563, 559, 558), (560, 564, 562, 558), (565, 561, 559, 563), (566, 567, 569, 568), (568, 569, 573, 572), (572, 573, 571, 570), (570, 571, 567, 566), (568, 572, 570, 566), (573, 569, 567, 571), (574, 575, 577, 576), (576, 577, 581, 580), (580, 581, 579, 578), (578, 579, 575, 574), (576, 580, 578, 574), (581, 577, 575, 579), (582, 583, 585, 584), (584, 585, 589, 588), (588, 589, 587, 586), (586, 587, 583, 582), (584, 588, 586, 582), (589, 585, 583, 587), (590, 591, 593, 592), (592, 593, 597, 596), (596, 597, 595, 594), (594, 595, 591, 590), (592, 596, 594, 590), (597, 593, 591, 595), (598, 599, 601, 600), (600, 601, 605, 604), (604, 605, 603, 602), (602, 603, 599, 598), (600, 604, 602, 598), (605, 601, 599, 603)])
_uv = me_cube.uv_layers.new(name='UVMap')
_uv.uv.foreach_set('vector', [0.8625, 0.7375, 0.6375, 0.7375, 0.6375, 0.7375, 0.8625, 0.7375, 0.5, 0.75, 0.625, 0.75, 0.625, 1.0, 0.5, 1.0, 0.5, 0.1275, 0.625, 0.1275, 0.625, 0.25, 0.5, 0.25, 0.125, 0.6228, 0.5, 0.6228, 0.5, 0.75, 0.125, 0.75, 0.5, 0.6228, 0.625, 0.6228, 0.625, 0.75, 0.5, 0.75, 0.5, 0.25, 0.625, 0.25, 0.625, 0.5, 0.5, 0.5, 0.6375, 0.7375, 0.8625, 0.7375, 0.875, 0.75, 0.625, 0.75, 0.6375, 0.623, 0.6375, 0.7375, 0.625, 0.75, 0.625, 0.6228, 0.8625, 0.6227, 0.8625, 0.5125, 0.875, 0.5, 0.875, 0.6225, 0.8625, 0.5125, 0.6375, 0.5125, 0.625, 0.5, 0.875, 0.5, 0.65, 0.623, 0.65, 0.525, 0.65, 0.525, 0.65, 0.623, 0.6375, 0.5125, 0.8625, 0.5125, 0.8625, 0.5125, 0.6375, 0.5125, 0.6375, 0.6227, 0.6375, 0.5125, 0.6375, 0.5125, 0.6375, 0.6227, 0.8625, 0.623, 0.8625, 0.7375, 0.8625, 0.7375, 0.8625, 0.623, 0.65, 0.725, 0.85, 0.725, 0.8625, 0.7375, 0.6375, 0.7375, 0.65, 0.6233, 0.65, 0.725, 0.6375, 0.7375, 0.6375, 0.623, 0.85, 0.623, 0.85, 0.525, 0.8625, 0.5125, 0.8625, 0.6227, 0.85, 0.525, 0.65, 0.525, 0.6375, 0.5125, 0.8625, 0.5125, 0.8375, 0.6235, 0.8375, 0.7125, 0.8375, 0.7125, 0.8375, 0.6235, 0.85, 0.6233, 0.85, 0.725, 0.85, 0.725, 0.85, 0.6233, 0.85, 0.725, 0.65, 0.725, 0.65, 0.725, 0.85, 0.725, 0.65, 0.525, 0.85, 0.525, 0.85, 0.525, 0.65, 0.525, 0.6625, 0.7125, 0.8375, 0.7125, 0.85, 0.725, 0.65, 0.725, 0.6625, 0.6235, 0.6625, 0.7125, 0.65, 0.725, 0.65, 0.6233, 0.8375, 0.6232, 0.8375, 0.5375, 0.85, 0.525, 0.85, 0.623, 0.8375, 0.5375, 0.6625, 0.5375, 0.65, 0.525, 0.85, 0.525, 0.675, 0.55, 0.825, 0.55, 0.825, 0.55, 0.675, 0.55, 0.8375, 0.7125, 0.6625, 0.7125, 0.6625, 0.7125, 0.8375, 0.7125, 0.6625, 0.5375, 0.8375, 0.5375, 0.8375, 0.5375, 0.6625, 0.5375, 0.6625, 0.6232, 0.6625, 0.5375, 0.6625, 0.5375, 0.6625, 0.6232, 0.675, 0.7, 0.825, 0.7, 0.8375, 0.7125, 0.6625, 0.7125, 0.675, 0.6237, 0.675, 0.7, 0.6625, 0.7125, 0.6625, 0.6235, 0.825, 0.6235, 0.825, 0.55, 0.8375, 0.5375, 0.8375, 0.6232, 0.825, 0.55, 0.675, 0.55, 0.6625, 0.5375, 0.8375, 0.5375, 0.8125, 0.6239, 0.8125, 0.6875, 0.8125, 0.6875, 0.8125, 0.6239, 0.675, 0.6235, 0.675, 0.55, 0.675, 0.55, 0.675, 0.6235, 0.825, 0.6237, 0.825, 0.7, 0.825, 0.7, 0.825, 0.6237, 0.825, 0.7, 0.675, 0.7, 0.675, 0.7, 0.825, 0.7, 0.6875, 0.6875, 0.8125, 0.6875, 0.825, 0.7, 0.675, 0.7, 0.6875, 0.6239, 0.6875, 0.6875, 0.675, 0.7, 0.675, 0.6237, 0.8125, 0.6237, 0.8125, 0.5625, 0.825, 0.55, 0.825, 0.6235, 0.8125, 0.5625, 0.6875, 0.5625, 0.675, 0.55, 0.825, 0.55, 0.7, 0.575, 0.8, 0.575, 0.8, 0.575, 0.7, 0.575, 0.8125, 0.6875, 0.6875, 0.6875, 0.6875, 0.6875, 0.8125, 0.6875, 0.6875, 0.5625, 0.8125, 0.5625, 0.8125, 0.5625, 0.6875, 0.5625, 0.6875, 0.6237, 0.6875, 0.5625, 0.6875, 0.5625, 0.6875, 0.6237, 0.7, 0.675, 0.8, 0.675, 0.8125, 0.6875, 0.6875, 0.6875, 0.7, 0.6241, 0.7, 0.675, 0.6875, 0.6875, 0.6875, 0.6239, 0.8, 0.624, 0.8, 0.575, 0.8125, 0.5625, 0.8125, 0.6237, 0.8, 0.575, 0.7, 0.575, 0.6875, 0.5625, 0.8125, 0.5625, 0.775, 0.6246, 0.775, 0.65, 0.775, 0.65, 0.775, 0.6436, 0.775, 0.6373, 0.775, 0.6309, 0.775, 0.6246, 0.7, 0.624, 0.7, 0.575, 0.7, 0.575, 0.7, 0.624, 0.8, 0.6241, 0.8, 0.675, 0.8, 0.675, 0.8, 0.6241, 0.8, 0.675, 0.7, 0.675, 0.7, 0.675, 0.8, 0.675, 0.725, 0.65, 0.775, 0.65, 0.8, 0.675, 0.7, 0.675, 0.725, 0.6246, 0.725, 0.65, 0.7, 0.675, 0.7, 0.6241, 0.775, 0.6245, 0.775, 0.6, 0.8, 0.575, 0.8, 0.624, 0.775, 0.6, 0.725, 0.6, 0.7, 0.575, 0.8, 0.575, 0.7625, 0.6436, 0.775, 0.6436, 0.775, 0.65, 0.7625, 0.65, 0.775, 0.65, 0.725, 0.65, 0.725, 0.65, 0.7375, 0.65, 0.75, 0.65, 0.7625, 0.65, 0.775, 0.65, 0.725, 0.6, 0.775, 0.6, 0.775, 0.6, 0.7625, 0.6, 0.75, 0.6, 0.7375, 0.6, 0.725, 0.6, 0.725, 0.6245, 0.725, 0.6, 0.725, 0.6, 0.725, 0.6061, 0.725, 0.6122, 0.725, 0.6184, 0.725, 0.6245, 0.725, 0.6245, 0.725, 0.6245, 0.725, 0.6245, 0.725, 0.6245, 0.7625, 0.6184, 0.775, 0.6184, 0.775, 0.6245, 0.7625, 0.6245, 0.825, 0.6237, 0.8125, 0.6239, 0.825, 0.6237, 0.725, 0.6, 0.725, 0.6245, 0.7, 0.624, 0.7, 0.575, 0.8, 0.575, 0.8, 0.624, 0.8, 0.624, 0.8, 0.575, 0.7, 0.624, 0.7, 0.624, 0.7, 0.624, 0.7, 0.624, 0.775, 0.6, 0.775, 0.6245, 0.775, 0.6245, 0.775, 0.6184, 0.775, 0.6122, 0.775, 0.6061, 0.775, 0.6, 0.775, 0.6245, 0.8, 0.624, 0.8, 0.624, 0.7, 0.575, 0.7, 0.624, 0.6875, 0.6237, 0.6875, 0.5625, 0.6875, 0.6238, 0.6875, 0.6237, 0.6875, 0.6237, 0.6875, 0.6238, 0.8125, 0.6239, 0.8125, 0.6239, 0.8125, 0.6239, 0.6875, 0.5625, 0.6875, 0.6237, 0.675, 0.6235, 0.675, 0.55, 0.825, 0.55, 0.825, 0.6235, 0.825, 0.6235, 0.825, 0.55, 0.675, 0.6236, 0.675, 0.6235, 0.675, 0.6235, 0.675, 0.6236, 0.8125, 0.5625, 0.8125, 0.6237, 0.8125, 0.6237, 0.8125, 0.5625, 0.675, 0.55, 0.675, 0.6235, 0.6625, 0.6232, 0.6625, 0.5375, 0.6625, 0.6233, 0.6625, 0.6232, 0.6625, 0.6232, 0.6625, 0.6233, 0.8375, 0.6235, 0.825, 0.6237, 0.8375, 0.6235, 0.6625, 0.5375, 0.6625, 0.6232, 0.65, 0.623, 0.65, 0.525, 0.85, 0.525, 0.85, 0.623, 0.85, 0.623, 0.85, 0.525, 0.8375, 0.5375, 0.8375, 0.6232, 0.8375, 0.6232, 0.8375, 0.5375, 0.825, 0.6235, 0.8375, 0.6232, 0.8375, 0.6232, 0.65, 0.525, 0.65, 0.623, 0.6375, 0.6227, 0.6375, 0.5125, 0.8625, 0.5125, 0.8625, 0.6227, 0.8625, 0.6227, 0.8625, 0.5125, 0.6375, 0.6229, 0.6375, 0.6227, 0.6375, 0.6227, 0.6375, 0.6229, 0.65, 0.6231, 0.65, 0.623, 0.65, 0.623, 0.65, 0.6231, 0.825, 0.6237, 0.825, 0.6237, 0.825, 0.6237, 0.6375, 0.5125, 0.6375, 0.6227, 0.625, 0.6225, 0.625, 0.5, 0.5, 0.5, 0.625, 0.5, 0.625, 0.6225, 0.5, 0.6225, 0.125, 0.5, 0.5, 0.5, 0.5, 0.6225, 0.125, 0.6225, 0.8125, 0.6237, 0.8125, 0.6237, 0.8125, 0.6237, 0.5, 0.0, 0.625, 0.0, 0.625, 0.1272, 0.5, 0.1272, 0.8625, 0.7375, 0.8625, 0.623, 0.875, 0.6228, 0.875, 0.75, 0.65, 0.725, 0.65, 0.6233, 0.65, 0.6233, 0.65, 0.725, 0.6375, 0.7375, 0.6375, 0.623, 0.6375, 0.623, 0.6375, 0.7375, 0.85, 0.725, 0.85, 0.6233, 0.8625, 0.623, 0.8625, 0.7375, 0.8375, 0.7125, 0.8375, 0.6235, 0.85, 0.6233, 0.85, 0.725, 0.6625, 0.7125, 0.6625, 0.6235, 0.6625, 0.6235, 0.6625, 0.7125, 0.825, 0.7, 0.825, 0.6237, 0.8375, 0.6235, 0.8375, 0.7125, 0.675, 0.7, 0.675, 0.6237, 0.675, 0.6237, 0.675, 0.7, 0.8125, 0.6875, 0.8125, 0.6239, 0.825, 0.6237, 0.825, 0.7, 0.6875, 0.6875, 0.6875, 0.6239, 0.6875, 0.6239, 0.6875, 0.6875, 0.8, 0.675, 0.8, 0.6241, 0.8125, 0.6239, 0.8125, 0.6875, 0.7, 0.675, 0.7, 0.6241, 0.7, 0.6241, 0.7, 0.675, 0.775, 0.65, 0.775, 0.6246, 0.8, 0.6241, 0.8, 0.675, 0.725, 0.65, 0.725, 0.6246, 0.725, 0.6246, 0.725, 0.6309, 0.725, 0.6373, 0.725, 0.6436, 0.725, 0.65, 0.725, 0.6245, 0.725, 0.6246, 0.7, 0.6241, 0.7, 0.6241, 0.8625, 0.6227, 0.875, 0.6225, 0.875, 0.6225, 0.775, 0.6245, 0.775, 0.6246, 0.775, 0.6246, 0.775, 0.6245, 0.7, 0.6241, 0.7, 0.6241, 0.6875, 0.6239, 0.6875, 0.6238, 0.6875, 0.6238, 0.6875, 0.6239, 0.675, 0.6237, 0.675, 0.6236, 0.85, 0.6233, 0.8375, 0.6235, 0.85, 0.6233, 0.8625, 0.623, 0.85, 0.6233, 0.8625, 0.623, 0.675, 0.6236, 0.675, 0.6237, 0.6625, 0.6235, 0.6625, 0.6233, 0.6625, 0.6233, 0.6625, 0.6235, 0.65, 0.6233, 0.65, 0.6231, 0.825, 0.6235, 0.825, 0.6235, 0.825, 0.6235, 0.8, 0.6241, 0.8, 0.6241, 0.8, 0.6241, 0.65, 0.6231, 0.65, 0.6233, 0.6375, 0.623, 0.6375, 0.6229, 0.8625, 0.6227, 0.8625, 0.6227, 0.8625, 0.6227, 0.6375, 0.6229, 0.6375, 0.623, 0.625, 0.6228, 0.625, 0.6226, 0.5, 0.6226, 0.625, 0.6226, 0.625, 0.6228, 0.5, 0.6228, 0.125, 0.6226, 0.5, 0.6226, 0.5, 0.6228, 0.125, 0.6228, 0.775, 0.6246, 0.775, 0.6245, 0.775, 0.6245, 0.775, 0.6245, 0.775, 0.6245, 0.775, 0.6245, 0.775, 0.6246, 0.725, 0.65, 0.725, 0.6246, 0.725, 0.6246, 0.725, 0.65, 0.775, 0.6, 0.775, 0.6245, 0.775, 0.6245, 0.775, 0.6, 0.725, 0.6245, 0.725, 0.6245, 0.725, 0.6245, 0.725, 0.6245, 0.725, 0.6245, 0.725, 0.6, 0.725, 0.6, 0.725, 0.6245, 0.725, 0.6, 0.775, 0.6, 0.775, 0.6, 0.725, 0.6, 0.775, 0.65, 0.725, 0.65, 0.725, 0.65, 0.775, 0.65, 0.775, 0.6246, 0.775, 0.65, 0.775, 0.65, 0.775, 0.6246, 0.775, 0.6245, 0.775, 0.6246, 0.775, 0.6246, 0.775, 0.6245, 0.775, 0.6245, 0.775, 0.6245, 0.775, 0.6245, 0.775, 0.6246, 0.775, 0.6246, 0.775, 0.6245, 0.775, 0.6245, 0.775, 0.6245, 0.775, 0.6245, 0.775, 0.6246, 0.775, 0.6246, 0.775, 0.6246, 0.775, 0.6246, 0.775, 0.6246, 0.775, 0.6246, 0.775, 0.6246, 0.775, 0.6245, 0.775, 0.6245, 0.775, 0.6245, 0.775, 0.6245, 0.775, 0.6245, 0.775, 0.6245, 0.775, 0.6245, 0.775, 0.6245, 0.775, 0.6245, 0.775, 0.6245, 0.775, 0.6245, 0.775, 0.6245, 0.775, 0.6245, 0.775, 0.6245, 0.775, 0.6245, 0.775, 0.6245, 0.775, 0.6246, 0.775, 0.6246, 0.775, 0.6245, 0.775, 0.6245, 0.775, 0.6245, 0.775, 0.6245, 0.775, 0.6245, 0.775, 0.6245, 0.775, 0.6245, 0.775, 0.6245, 0.775, 0.6245, 0.775, 0.6245, 0.775, 0.6246, 0.775, 0.6246, 0.775, 0.6245, 0.775, 0.6245, 0.775, 0.6245, 0.775, 0.6245, 0.775, 0.6245, 0.775, 0.6245, 0.775, 0.6245, 0.775, 0.6245, 0.775, 0.6245, 0.775, 0.6245, 0.775, 0.6245, 0.775, 0.6245, 0.775, 0.6245, 0.775, 0.6245, 0.775, 0.6245, 0.775, 0.6245, 0.775, 0.6245, 0.775, 0.6245, 0.775, 0.6245, 0.775, 0.6245, 0.775, 0.6245, 0.775, 0.6245, 0.775, 0.6245, 0.775, 0.6245, 0.775, 0.6245, 0.775, 0.6245, 0.775, 0.6245, 0.775, 0.6245, 0.775, 0.6245, 0.775, 0.6245, 0.775, 0.6245, 0.775, 0.6245, 0.775, 0.6245, 0.775, 0.6245, 0.775, 0.6246, 0.775, 0.6246, 0.775, 0.6245, 0.775, 0.6245, 0.775, 0.6245, 0.775, 0.6245, 0.775, 0.6245, 0.775, 0.6245, 0.775, 0.6245, 0.775, 0.6245, 0.775, 0.6245, 0.775, 0.6245, 0.775, 0.6245, 0.775, 0.6245, 0.775, 0.6245, 0.775, 0.6245, 0.775, 0.6245, 0.775, 0.6245, 0.775, 0.6245, 0.775, 0.6245, 0.775, 0.6245, 0.775, 0.6245, 0.775, 0.6245, 0.775, 0.6245, 0.775, 0.6245, 0.775, 0.6245, 0.775, 0.6245, 0.775, 0.6245, 0.775, 0.6245, 0.775, 0.6245, 0.775, 0.6245, 0.775, 0.6245, 0.775, 0.6245, 0.775, 0.6245, 0.775, 0.6245, 0.775, 0.6245, 0.775, 0.6245, 0.775, 0.6245, 0.775, 0.6245, 0.775, 0.6245, 0.775, 0.6245, 0.775, 0.6245, 0.775, 0.6245, 0.7375, 0.6184, 0.75, 0.6184, 0.75, 0.6245, 0.7375, 0.6245, 0.7375, 0.6, 0.75, 0.6, 0.75, 0.6, 0.7375, 0.6, 0.7625, 0.6061, 0.775, 0.6061, 0.775, 0.6122, 0.7625, 0.6122, 0.7625, 0.6373, 0.7625, 0.6436, 0.7625, 0.6436, 0.7625, 0.6373, 0.7375, 0.6309, 0.75, 0.6309, 0.75, 0.6373, 0.7375, 0.6373, 0.7625, 0.6309, 0.775, 0.6309, 0.775, 0.6373, 0.7625, 0.6373, 0.75, 0.6309, 0.7625, 0.6309, 0.7625, 0.6373, 0.75, 0.6373, 0.75, 0.6246, 0.7625, 0.6246, 0.7625, 0.6309, 0.75, 0.6309, 0.7625, 0.6246, 0.775, 0.6246, 0.775, 0.6309, 0.7625, 0.6309, 0.725, 0.6309, 0.7375, 0.6309, 0.7375, 0.6373, 0.725, 0.6373, 0.725, 0.6246, 0.7375, 0.6246, 0.7375, 0.6309, 0.725, 0.6309, 0.7375, 0.6246, 0.75, 0.6246, 0.75, 0.6309, 0.7375, 0.6309, 0.725, 0.6436, 0.7375, 0.6436, 0.7375, 0.65, 0.725, 0.65, 0.725, 0.6373, 0.7375, 0.6373, 0.7375, 0.6436, 0.725, 0.6436, 0.75, 0.6373, 0.7625, 0.6373, 0.7625, 0.6373, 0.75, 0.6373, 0.7625, 0.6, 0.7625, 0.6061, 0.7625, 0.6061, 0.7625, 0.6, 0.75, 0.6, 0.7625, 0.6, 0.7625, 0.6, 0.75, 0.6, 0.7625, 0.6, 0.775, 0.6, 0.775, 0.6061, 0.7625, 0.6061, 0.725, 0.6061, 0.7375, 0.6061, 0.7375, 0.6122, 0.725, 0.6122, 0.725, 0.6, 0.7375, 0.6, 0.7375, 0.6061, 0.725, 0.6061, 0.7375, 0.6061, 0.7375, 0.6, 0.7375, 0.6, 0.7375, 0.6061, 0.725, 0.6184, 0.7375, 0.6184, 0.7375, 0.6245, 0.725, 0.6245, 0.725, 0.6122, 0.7375, 0.6122, 0.7375, 0.6184, 0.725, 0.6184, 0.7375, 0.6122, 0.75, 0.6122, 0.75, 0.6184, 0.7375, 0.6184, 0.75, 0.6184, 0.7625, 0.6184, 0.7625, 0.6245, 0.75, 0.6245, 0.75, 0.6122, 0.7625, 0.6122, 0.7625, 0.6184, 0.75, 0.6184, 0.7625, 0.6122, 0.775, 0.6122, 0.775, 0.6184, 0.7625, 0.6184, 0.7375, 0.6373, 0.75, 0.6373, 0.75, 0.6373, 0.7375, 0.6373, 0.7375, 0.6436, 0.7375, 0.6373, 0.7375, 0.6373, 0.7375, 0.6436, 0.7625, 0.6373, 0.775, 0.6373, 0.775, 0.6436, 0.7625, 0.6436, 0.775, 0.6245, 0.775, 0.6246, 0.7625, 0.6246, 0.7625, 0.6245, 0.7625, 0.6245, 0.7625, 0.6245, 0.7625, 0.6245, 0.7625, 0.6245, 0.7625, 0.6245, 0.7375, 0.6245, 0.7438, 0.6245, 0.75, 0.6245, 0.75, 0.6246, 0.7375, 0.6246, 0.7563, 0.6245, 0.75, 0.6245, 0.7563, 0.6245, 0.7438, 0.6245, 0.75, 0.6245, 0.7438, 0.6245, 0.75, 0.6245, 0.7625, 0.6245, 0.7625, 0.6245, 0.7563, 0.6245, 0.75, 0.6245, 0.725, 0.6245, 0.7375, 0.6245, 0.7375, 0.6245, 0.7375, 0.6245, 0.7375, 0.6245, 0.7375, 0.6245, 0.7375, 0.6245, 0.7375, 0.6246, 0.725, 0.6246, 0.725, 0.6245, 0.725, 0.6245, 0.7375, 0.6245, 0.75, 0.6245, 0.75, 0.6245, 0.7438, 0.6245, 0.7375, 0.6245, 0.75, 0.6245, 0.7563, 0.6245, 0.7625, 0.6245, 0.7625, 0.6246, 0.75, 0.6246, 0.7375, 0.6436, 0.75, 0.6436, 0.75, 0.65, 0.7375, 0.65, 0.7375, 0.6373, 0.75, 0.6373, 0.75, 0.6436, 0.7375, 0.6436, 0.75, 0.6436, 0.7625, 0.6436, 0.7625, 0.65, 0.75, 0.65, 0.75, 0.6373, 0.7625, 0.6373, 0.7625, 0.6436, 0.75, 0.6436, 0.75, 0.65, 0.7375, 0.65, 0.7375, 0.65, 0.75, 0.65, 0.7375, 0.65, 0.7375, 0.6436, 0.7375, 0.6436, 0.7375, 0.65, 0.7625, 0.65, 0.75, 0.65, 0.75, 0.65, 0.7625, 0.65, 0.7625, 0.6436, 0.7625, 0.65, 0.7625, 0.65, 0.7625, 0.6436, 0.7375, 0.6061, 0.75, 0.6061, 0.75, 0.6122, 0.7375, 0.6122, 0.75, 0.6061, 0.7625, 0.6061, 0.7625, 0.6122, 0.75, 0.6122, 0.75, 0.6, 0.7625, 0.6, 0.7625, 0.6061, 0.75, 0.6061, 0.7375, 0.6, 0.75, 0.6, 0.75, 0.6061, 0.7375, 0.6061, 0.7375, 0.6122, 0.7375, 0.6061, 0.7375, 0.6061, 0.7375, 0.6122, 0.75, 0.6122, 0.7375, 0.6122, 0.7375, 0.6122, 0.75, 0.6122, 0.7625, 0.6122, 0.75, 0.6122, 0.75, 0.6122, 0.7625, 0.6122, 0.7625, 0.6061, 0.7625, 0.6122, 0.7625, 0.6122, 0.7625, 0.6061, 0.75, 0.6245, 0.7563, 0.6245, 0.7563, 0.6245, 0.7563, 0.6245, 0.7625, 0.6245, 0.7563, 0.6245, 0.7438, 0.6245, 0.7375, 0.6245, 0.7438, 0.6245, 0.7625, 0.6245, 0.7563, 0.6245, 0.7563, 0.6245, 0.75, 0.6245, 0.7438, 0.6245, 0.7438, 0.6245, 0.7375, 0.6245, 0.7438, 0.6245, 0.7438, 0.6245, 0.7438, 0.6245, 0.75, 0.6245, 0.75, 0.6245, 0.7438, 0.6245, 0.7563, 0.6245, 0.7625, 0.6245, 0.7625, 0.6245, 0.7563, 0.6245, 0.7438, 0.6245, 0.75, 0.6245, 0.75, 0.6245, 0.7438, 0.6245, 0.7563, 0.6245, 0.7625, 0.6245, 0.7625, 0.6245, 0.7563, 0.6245, 0.75, 0.6245, 0.7563, 0.6245, 0.7563, 0.6245, 0.75, 0.6245, 0.75, 0.6245, 0.7563, 0.6245, 0.7563, 0.6245, 0.75, 0.6245, 0.7563, 0.6245, 0.7625, 0.6245, 0.7625, 0.6245, 0.7563, 0.6245, 0.7375, 0.6245, 0.7438, 0.6245, 0.7438, 0.6245, 0.7375, 0.6245, 0.7375, 0.6245, 0.7438, 0.6245, 0.7438, 0.6245, 0.7375, 0.6245, 0.7438, 0.6245, 0.75, 0.6245, 0.75, 0.6245, 0.7438, 0.6245, 0.75, 0.6245, 0.7563, 0.6245, 0.7563, 0.6245, 0.75, 0.6245, 0.75, 0.6245, 0.7563, 0.6245, 0.7563, 0.6245, 0.75, 0.6245, 0.7563, 0.6245, 0.7625, 0.6245, 0.7625, 0.6245, 0.7563, 0.6245, 0.7375, 0.6245, 0.7438, 0.6245, 0.7438, 0.6245, 0.7375, 0.6245, 0.7375, 0.6245, 0.7438, 0.6245, 0.7438, 0.6245, 0.7375, 0.6245, 0.7438, 0.6245, 0.75, 0.6245, 0.75, 0.6245, 0.7438, 0.6245, 0.775, 0.6245, 0.775, 0.6245, 0.8, 0.624, 0.8, 0.624, 0.3243, 0.6336, 0.8, 0.624, 0.8125, 0.6237, 0.336, 0.6334, 0.336, 0.6334, 0.8125, 0.6237, 0.825, 0.6235, 0.3477, 0.6332, 0.3477, 0.6332, 0.825, 0.6235, 0.8375, 0.6232, 0.3595, 0.6329, 0.3595, 0.6329, 0.8375, 0.6232, 0.85, 0.623, 0.3712, 0.6327, 0.3712, 0.6327, 0.85, 0.623, 0.8625, 0.6227, 0.3829, 0.6324, 0.3829, 0.6324, 0.8625, 0.6227, 0.875, 0.6225, 0.3946, 0.6322, 0.85, 0.6233, 1.533, 0.6114, 1.533, 0.6114, 0.85, 0.6233, 0.625, 0.1274, 0.5, 0.1274, 0.5, 0.1274, 0.625, 0.1274, 0.3477, 0.6332, 0.825, 0.6235, 0.825, 0.6235, 0.3477, 0.6332, 0.8625, 0.623, 1.547, 0.6112, 1.547, 0.6112, 0.8625, 0.623, 0.825, 0.6235, 0.3477, 0.6332, 0.3477, 0.6332, 0.825, 0.6235, 0.875, 0.6228, 1.561, 0.6109, 1.561, 0.6109, 0.875, 0.6228, 0.3595, 0.6329, 0.8375, 0.6232, 0.8375, 0.6232, 0.3595, 0.6329, 0.625, 0.1275, 0.5, 0.1275, 0.625, 0.1275, 0.8375, 0.6232, 0.85, 0.623, 0.85, 0.623, 0.8, 0.624, 0.8, 0.624, 0.8, 0.624, 0.85, 0.6233, 0.85, 0.6233, 0.85, 0.6233, 0.8125, 0.6239, 0.8, 0.6241, 0.8125, 0.6239, 0.8375, 0.6235, 0.8375, 0.6235, 0.8375, 0.6235, 0.85, 0.623, 0.85, 0.623, 0.85, 0.623, 0.8, 0.624, 0.8125, 0.6237, 0.8125, 0.6237, 0.8375, 0.6232, 0.8375, 0.6232, 0.8375, 0.6232, 0.8, 0.6241, 0.775, 0.6246, 0.8, 0.6241, 0.5, 0.1272, 0.625, 0.1272, 0.625, 0.1272, 0.8625, 0.623, 0.8625, 0.623, 0.8625, 0.623, 0.85, 0.623, 0.8625, 0.6227, 0.8625, 0.6227, 0.875, 0.6228, 0.8625, 0.623, 0.875, 0.6228, 0.8125, 0.6237, 0.825, 0.6235, 0.825, 0.6235, 0.5, 0.1272, 0.5, 0.1274, 0.5, 0.1274, 0.5, 0.1272, 0.8375, 0.6232, 0.3595, 0.6329, 0.3595, 0.6329, 0.8375, 0.6232, 0.3712, 0.6327, 0.85, 0.623, 0.85, 0.623, 0.3712, 0.6327, 0.3829, 0.6324, 0.8625, 0.6227, 0.8625, 0.6227, 0.3829, 0.6324, 0.85, 0.6233, 0.85, 0.6233, 0.85, 0.6233, 0.85, 0.6233, 0.5, 0.1274, 0.5, 0.1274, 0.5, 0.1274, 0.5, 0.1274, 0.5, 0.1274, 0.625, 0.1274, 0.625, 0.1274, 0.5, 0.1274, 0.8625, 0.6229, 0.8625, 0.6229, 0.8625, 0.6229, 0.8625, 0.6229, 0.85, 0.6231, 0.85, 0.6231, 0.85, 0.6231, 0.85, 0.6231, 0.8375, 0.6233, 0.8375, 0.6233, 0.8375, 0.6233, 0.8375, 0.6233, 0.825, 0.6236, 0.825, 0.6236, 0.825, 0.6236, 0.825, 0.6236, 0.8125, 0.6238, 0.8125, 0.6238, 0.8125, 0.6238, 0.8125, 0.6238, 0.8, 0.6241, 0.8, 0.624, 0.8, 0.624, 0.8, 0.6241, 0.775, 0.6245, 0.775, 0.6245, 0.8, 0.624, 0.8, 0.6241, 0.725, 0.6245, 0.725, 0.6245, 0.725, 0.6245, 0.725, 0.6245, 0.125, 0.6225, 0.5, 0.6225, 0.5, 0.6226, 0.125, 0.6226, 0.5, 0.6225, 0.625, 0.6225, 0.625, 0.6226, 0.5, 0.6226, 0.6375, 0.6227, 0.6375, 0.6229, 0.625, 0.6226, 0.625, 0.6225, 0.65, 0.623, 0.65, 0.6231, 0.6375, 0.6229, 0.6375, 0.6227, 0.6625, 0.6232, 0.6625, 0.6233, 0.65, 0.6231, 0.65, 0.623, 0.675, 0.6235, 0.675, 0.6236, 0.6625, 0.6233, 0.6625, 0.6232, 0.6875, 0.6237, 0.6875, 0.6238, 0.675, 0.6236, 0.675, 0.6235, 0.7, 0.624, 0.7, 0.624, 0.6875, 0.6238, 0.6875, 0.6237, 0.725, 0.6245, 0.725, 0.6245, 0.7, 0.624, 0.7, 0.624, 0.65, 0.6231, 0.65, 0.6231, 0.65, 0.6231, 0.65, 0.6231, 0.6375, 0.6229, 0.6375, 0.6229, 0.6375, 0.6229, 0.6375, 0.6229, 0.6625, 0.6233, 0.6625, 0.6233, 0.6625, 0.6233, 0.6625, 0.6233, 0.675, 0.6236, 0.675, 0.6236, 0.675, 0.6236, 0.675, 0.6236, 0.6875, 0.6238, 0.6875, 0.6238, 0.6875, 0.6238, 0.6875, 0.6238, 0.7, 0.6241, 0.7, 0.624, 0.7, 0.624, 0.7, 0.6241, 0.725, 0.6245, 0.725, 0.6245, 0.725, 0.6245, 0.725, 0.6245, 0.725, 0.6246, 0.725, 0.6245, 0.725, 0.6245, 0.725, 0.6246, 0.7, 0.6241, 0.7, 0.6241, 0.7, 0.6241, 0.7, 0.6241, 0.6875, 0.6239, 0.6875, 0.6238, 0.6875, 0.6238, 0.6875, 0.6239, 0.675, 0.6237, 0.675, 0.6236, 0.675, 0.6236, 0.675, 0.6237, 0.6625, 0.6235, 0.6625, 0.6233, 0.6625, 0.6233, 0.6625, 0.6235, 0.6375, 0.623, 0.6375, 0.6229, 0.6375, 0.6229, 0.6375, 0.623, 0.65, 0.6233, 0.65, 0.6231, 0.65, 0.6231, 0.65, 0.6233, 0.725, 0.6246, 0.725, 0.6245, 0.725, 0.6245, 0.725, 0.6246, 0.775, 0.6246, 0.775, 0.6245, 0.8, 0.6241, 0.8, 0.6241, 0.8, 0.6241, 1.479, 0.6123, 1.493, 0.6121, 0.8125, 0.6239, 0.8125, 0.6239, 1.493, 0.6121, 1.506, 0.6119, 0.825, 0.6237, 0.825, 0.6237, 1.506, 0.6119, 1.52, 0.6116, 0.8375, 0.6235, 0.8375, 0.6235, 1.52, 0.6116, 1.533, 0.6114, 0.85, 0.6233, 0.85, 0.6233, 1.533, 0.6114, 1.547, 0.6112, 0.8625, 0.623, 0.8625, 0.623, 1.547, 0.6111, 1.561, 0.6109, 0.875, 0.6228, 0.3946, 0.6322, 0.875, 0.6225, 0.875, 0.6225, 0.3946, 0.6322, 0.8625, 0.6229, 0.8625, 0.6229, 0.8625, 0.6229, 0.8625, 0.6229, 0.8375, 0.6233, 0.8375, 0.6233, 0.8375, 0.6233, 0.8375, 0.6233, 0.85, 0.6231, 0.85, 0.6231, 0.85, 0.6231, 0.85, 0.6231, 0.8125, 0.6238, 0.8125, 0.6238, 0.8125, 0.6238, 0.8125, 0.6238, 0.825, 0.6236, 0.825, 0.6236, 0.825, 0.6236, 0.825, 0.6236, 0.8, 0.624, 0.8, 0.6241, 0.8, 0.6241, 0.8, 0.624, 0.125, 0.6226, 0.5, 0.6226, 0.5, 0.6226, 0.125, 0.6226, 0.5, 0.6226, 0.625, 0.6226, 0.625, 0.6226, 0.5, 0.6226, 0.6375, 0.6229, 0.6375, 0.6229, 0.625, 0.6226, 0.625, 0.6226, 0.65, 0.6231, 0.65, 0.6231, 0.6375, 0.6229, 0.6375, 0.6229, 0.6625, 0.6233, 0.6625, 0.6233, 0.65, 0.6231, 0.65, 0.6231, 0.675, 0.6236, 0.675, 0.6236, 0.6625, 0.6233, 0.6625, 0.6233, 0.6875, 0.6238, 0.6875, 0.6238, 0.675, 0.6236, 0.675, 0.6236, 0.7, 0.624, 0.7, 0.6241, 0.6875, 0.6238, 0.6875, 0.6238, 0.725, 0.6245, 0.725, 0.6245, 0.7, 0.6241, 0.7, 0.624, 0.5, 0.1274, 0.625, 0.1274, 0.625, 0.1275, 0.5, 0.1275, 0.8, 0.6241, 0.8, 0.6241, 0.8, 0.6241, 0.8, 0.6241, 0.825, 0.6236, 0.825, 0.6237, 0.825, 0.6237, 0.825, 0.6236, 0.8125, 0.6238, 0.8125, 0.6239, 0.8125, 0.6239, 0.8125, 0.6238, 0.85, 0.6231, 0.85, 0.6233, 0.85, 0.6233, 0.85, 0.6231, 0.8375, 0.6233, 0.8375, 0.6235, 0.8375, 0.6235, 0.8375, 0.6233, 0.8625, 0.6229, 0.8625, 0.623, 0.8625, 0.623, 0.8625, 0.6229, 0.8625, 0.6227, 0.8625, 0.6229, 0.8625, 0.6229, 0.8625, 0.6227, 0.8375, 0.6232, 0.8375, 0.6233, 0.8375, 0.6233, 0.8375, 0.6232, 0.85, 0.623, 0.85, 0.6231, 0.85, 0.6231, 0.85, 0.623, 0.8125, 0.6237, 0.8125, 0.6238, 0.8125, 0.6238, 0.8125, 0.6237, 0.825, 0.6235, 0.825, 0.6236, 0.825, 0.6236, 0.825, 0.6235, 0.8, 0.624, 0.8, 0.624, 0.8, 0.624, 0.8, 0.624, 0.5, 0.1272, 0.625, 0.1272, 0.625, 0.1274, 0.5, 0.1274, 0.336, 0.6334, 0.8125, 0.6237, 0.8125, 0.6237, 0.336, 0.6334, 0.8625, 0.6229, 0.8625, 0.6229, 0.8625, 0.6229, 0.8625, 0.6229, 0.8625, 0.6229, 0.8625, 0.6229, 0.8625, 0.6229, 0.8625, 0.6229, 1.52, 0.6116, 0.8375, 0.6235, 0.8375, 0.6235, 1.52, 0.6116, 0.8, 0.624, 0.8, 0.624, 0.8, 0.624, 0.8, 0.624, 0.8375, 0.6233, 0.8375, 0.6233, 0.8375, 0.6233, 0.8375, 0.6233, 0.8375, 0.6233, 0.8375, 0.6233, 0.8375, 0.6233, 0.8375, 0.6233, 0.8375, 0.6235, 1.52, 0.6116, 1.52, 0.6116, 0.8375, 0.6235, 0.825, 0.6235, 0.825, 0.6235, 0.825, 0.6235, 0.825, 0.6235, 0.85, 0.6231, 0.85, 0.6231, 0.85, 0.6231, 0.85, 0.6231, 0.85, 0.6231, 0.85, 0.6231, 0.85, 0.6231, 0.85, 0.6231, 1.506, 0.6119, 0.825, 0.6237, 0.825, 0.6237, 1.506, 0.6119, 0.8125, 0.6238, 0.8125, 0.6238, 0.8125, 0.6238, 0.8125, 0.6238, 0.8125, 0.6238, 0.8125, 0.6238, 0.8125, 0.6238, 0.8125, 0.6238, 0.825, 0.6237, 1.506, 0.6119, 1.506, 0.6119, 0.825, 0.6237, 0.825, 0.6236, 0.825, 0.6236, 0.825, 0.6236, 0.825, 0.6236, 0.825, 0.6236, 0.825, 0.6236, 0.825, 0.6236, 0.825, 0.6236, 0.8625, 0.6227, 0.3829, 0.6324, 0.3829, 0.6324, 0.8625, 0.6227, 0.8125, 0.6239, 1.493, 0.6121, 1.493, 0.6121, 0.8125, 0.6239, 0.85, 0.623, 0.85, 0.623, 0.85, 0.623, 0.85, 0.623, 0.8, 0.624, 0.8, 0.624, 0.8, 0.624, 0.8, 0.624, 0.8, 0.6241, 0.8, 0.6241, 0.8, 0.6241, 0.8, 0.6241, 0.85, 0.623, 0.3712, 0.6327, 0.3712, 0.6327, 0.85, 0.623, 0.8, 0.624, 0.8, 0.624, 0.8, 0.624, 0.8, 0.624, 0.8375, 0.6232, 0.8375, 0.6232, 0.8375, 0.6232, 0.8375, 0.6232, 0.5, 0.1274, 0.625, 0.1274, 0.625, 0.1274, 0.5, 0.1274, 0.8125, 0.6237, 0.336, 0.6334, 0.336, 0.6334, 0.8125, 0.6237, 1.547, 0.6111, 0.8625, 0.623, 0.8625, 0.623, 1.547, 0.6111, 0.8, 0.624, 0.3243, 0.6336, 0.3243, 0.6336, 0.8, 0.624, 1.533, 0.6114, 0.85, 0.6233, 0.85, 0.6233, 1.533, 0.6114, 1.493, 0.6121, 0.8125, 0.6239, 0.8125, 0.6239, 1.493, 0.6121, 0.8, 0.624, 0.8, 0.624, 0.8, 0.624, 0.8, 0.624, 1.479, 0.6123, 0.8, 0.6241, 0.8, 0.6241, 1.479, 0.6123, 0.8125, 0.6237, 0.8125, 0.6237, 0.8125, 0.6237, 0.8125, 0.6237, 0.8, 0.6241, 0.8, 0.6241, 0.8, 0.6241, 0.8, 0.6241, 0.8625, 0.6227, 0.8625, 0.6227, 0.8625, 0.6227, 0.8625, 0.6227, 0.825, 0.6237, 0.825, 0.6237, 0.825, 0.6237, 0.825, 0.6237, 0.8125, 0.6239, 0.8125, 0.6239, 0.8125, 0.6239, 0.8125, 0.6239, 0.625, 0.1275, 0.5, 0.1275, 0.5, 0.1275, 0.625, 0.1275, 0.8375, 0.6235, 0.8375, 0.6235, 0.8375, 0.6235, 0.8375, 0.6235, 0.5, 0.1272, 0.625, 0.1272, 0.625, 0.1272, 0.5, 0.1272, 0.8625, 0.623, 0.8625, 0.623, 0.8625, 0.623, 0.8625, 0.623, 0.8, 0.624, 0.8, 0.624, 0.8, 0.624, 0.8, 0.624, 0.8, 0.6241, 0.8, 0.6241, 0.8, 0.6241, 0.8, 0.6241, 0.8, 0.6241, 0.8, 0.6241, 0.8, 0.6241, 0.8, 0.6241, 0.8, 0.624, 0.8, 0.624, 0.8, 0.624, 0.8, 0.624, 0.8, 0.6241, 0.8, 0.6241, 0.8, 0.6241, 0.8, 0.6241, 0.8, 0.624, 0.8, 0.624, 0.8, 0.624, 0.8, 0.624, 0.8, 0.6241, 0.8, 0.6241, 0.8, 0.6241, 0.8, 0.6241, 0.8, 0.6241, 0.8, 0.6241, 0.8, 0.6241, 0.8, 0.6241, 0.125, 0.6225, 0.125, 0.6226, 0.125, 0.6226, 0.125, 0.6225, 0.125, 0.6226, 0.125, 0.6228, 0.125, 0.6228, 0.125, 0.6226, 0.5, 0.1275, 0.5, 0.1275, 0.5, 0.1275, 0.5, 0.1275, 0.5, 0.1272, 0.5, 0.1272, 0.5, 0.1272, 0.5, 0.1272, 0.125, 0.6226, 0.125, 0.6228, 0.125, 0.6228, 0.125, 0.6226, 0.125, 0.6225, 0.125, 0.6226, 0.125, 0.6226, 0.125, 0.6225, 0.5, 0.1274, 0.5, 0.1275, 0.5, 0.1275, 0.5, 0.1274, 0.5, 0.1274, 0.5, 0.1274, 0.5, 0.1274, 0.5, 0.1274, 0.375, 0.0, 0.625, 0.0, 0.625, 0.25, 0.375, 0.25, 0.375, 0.25, 0.625, 0.25, 0.625, 0.5, 0.375, 0.5, 0.375, 0.5, 0.625, 0.5, 0.625, 0.75, 0.375, 0.75, 0.375, 0.75, 0.625, 0.75, 0.625, 1.0, 0.375, 1.0, 0.125, 0.5, 0.375, 0.5, 0.375, 0.75, 0.125, 0.75, 0.625, 0.5, 0.875, 0.5, 0.875, 0.75, 0.625, 0.75, 0.375, 0.0, 0.625, 0.0, 0.625, 0.25, 0.375, 0.25, 0.375, 0.25, 0.625, 0.25, 0.625, 0.5, 0.375, 0.5, 0.375, 0.5, 0.625, 0.5, 0.625, 0.75, 0.375, 0.75, 0.375, 0.75, 0.625, 0.75, 0.625, 1.0, 0.375, 1.0, 0.125, 0.5, 0.375, 0.5, 0.375, 0.75, 0.125, 0.75, 0.625, 0.5, 0.875, 0.5, 0.875, 0.75, 0.625, 0.75, 0.375, 0.0, 0.625, 0.0, 0.625, 0.25, 0.375, 0.25, 0.375, 0.25, 0.625, 0.25, 0.625, 0.5, 0.375, 0.5, 0.375, 0.5, 0.625, 0.5, 0.625, 0.75, 0.375, 0.75, 0.375, 0.75, 0.625, 0.75, 0.625, 1.0, 0.375, 1.0, 0.125, 0.5, 0.375, 0.5, 0.375, 0.75, 0.125, 0.75, 0.625, 0.5, 0.875, 0.5, 0.875, 0.75, 0.625, 0.75, 0.375, 0.0, 0.625, 0.0, 0.625, 0.25, 0.375, 0.25, 0.375, 0.25, 0.625, 0.25, 0.625, 0.5, 0.375, 0.5, 0.375, 0.5, 0.625, 0.5, 0.625, 0.75, 0.375, 0.75, 0.375, 0.75, 0.625, 0.75, 0.625, 1.0, 0.375, 1.0, 0.125, 0.5, 0.375, 0.5, 0.375, 0.75, 0.125, 0.75, 0.625, 0.5, 0.875, 0.5, 0.875, 0.75, 0.625, 0.75, 0.375, 0.0, 0.625, 0.0, 0.625, 0.25, 0.375, 0.25, 0.375, 0.25, 0.625, 0.25, 0.625, 0.5, 0.375, 0.5, 0.375, 0.5, 0.625, 0.5, 0.625, 0.75, 0.375, 0.75, 0.375, 0.75, 0.625, 0.75, 0.625, 1.0, 0.375, 1.0, 0.125, 0.5, 0.375, 0.5, 0.375, 0.75, 0.125, 0.75, 0.625, 0.5, 0.875, 0.5, 0.875, 0.75, 0.625, 0.75, 0.375, 0.0, 0.625, 0.0, 0.625, 0.25, 0.375, 0.25, 0.375, 0.25, 0.625, 0.25, 0.625, 0.5, 0.375, 0.5, 0.375, 0.5, 0.625, 0.5, 0.625, 0.75, 0.375, 0.75, 0.375, 0.75, 0.625, 0.75, 0.625, 1.0, 0.375, 1.0, 0.125, 0.5, 0.375, 0.5, 0.375, 0.75, 0.125, 0.75, 0.625, 0.5, 0.875, 0.5, 0.875, 0.75, 0.625, 0.75, 0.375, 0.0, 0.625, 0.0, 0.625, 0.25, 0.375, 0.25, 0.375, 0.25, 0.625, 0.25, 0.625, 0.5, 0.375, 0.5, 0.375, 0.5, 0.625, 0.5, 0.625, 0.75, 0.375, 0.75, 0.375, 0.75, 0.625, 0.75, 0.625, 1.0, 0.375, 1.0, 0.125, 0.5, 0.375, 0.5, 0.375, 0.75, 0.125, 0.75, 0.625, 0.5, 0.875, 0.5, 0.875, 0.75, 0.625, 0.75, 0.375, 0.0, 0.625, 0.0, 0.625, 0.25, 0.375, 0.25, 0.375, 0.25, 0.625, 0.25, 0.625, 0.5, 0.375, 0.5, 0.375, 0.5, 0.625, 0.5, 0.625, 0.75, 0.375, 0.75, 0.375, 0.75, 0.625, 0.75, 0.625, 1.0, 0.375, 1.0, 0.125, 0.5, 0.375, 0.5, 0.375, 0.75, 0.125, 0.75, 0.625, 0.5, 0.875, 0.5, 0.875, 0.75, 0.625, 0.75, 0.375, 0.0, 0.625, 0.0, 0.625, 0.25, 0.375, 0.25, 0.375, 0.25, 0.625, 0.25, 0.625, 0.5, 0.375, 0.5, 0.375, 0.5, 0.625, 0.5, 0.625, 0.75, 0.375, 0.75, 0.375, 0.75, 0.625, 0.75, 0.625, 1.0, 0.375, 1.0, 0.125, 0.5, 0.375, 0.5, 0.375, 0.75, 0.125, 0.75, 0.625, 0.5, 0.875, 0.5, 0.875, 0.75, 0.625, 0.75, 0.375, 0.0, 0.625, 0.0, 0.625, 0.25, 0.375, 0.25, 0.375, 0.25, 0.625, 0.25, 0.625, 0.5, 0.375, 0.5, 0.375, 0.5, 0.625, 0.5, 0.625, 0.75, 0.375, 0.75, 0.375, 0.75, 0.625, 0.75, 0.625, 1.0, 0.375, 1.0, 0.125, 0.5, 0.375, 0.5, 0.375, 0.75, 0.125, 0.75, 0.625, 0.5, 0.875, 0.5, 0.875, 0.75, 0.625, 0.75, 0.375, 0.0, 0.625, 0.0, 0.625, 0.25, 0.375, 0.25, 0.375, 0.25, 0.625, 0.25, 0.625, 0.5, 0.375, 0.5, 0.375, 0.5, 0.625, 0.5, 0.625, 0.75, 0.375, 0.75, 0.375, 0.75, 0.625, 0.75, 0.625, 1.0, 0.375, 1.0, 0.125, 0.5, 0.375, 0.5, 0.375, 0.75, 0.125, 0.75, 0.625, 0.5, 0.875, 0.5, 0.875, 0.75, 0.625, 0.75, 0.375, 0.0, 0.625, 0.0, 0.625, 0.25, 0.375, 0.25, 0.375, 0.25, 0.625, 0.25, 0.625, 0.5, 0.375, 0.5, 0.375, 0.5, 0.625, 0.5, 0.625, 0.75, 0.375, 0.75, 0.375, 0.75, 0.625, 0.75, 0.625, 1.0, 0.375, 1.0, 0.125, 0.5, 0.375, 0.5, 0.375, 0.75, 0.125, 0.75, 0.625, 0.5, 0.875, 0.5, 0.875, 0.75, 0.625, 0.75, 0.375, 0.0, 0.625, 0.0, 0.625, 0.25, 0.375, 0.25, 0.375, 0.25, 0.625, 0.25, 0.625, 0.5, 0.375, 0.5, 0.375, 0.5, 0.625, 0.5, 0.625, 0.75, 0.375, 0.75, 0.375, 0.75, 0.625, 0.75, 0.625, 1.0, 0.375, 1.0, 0.125, 0.5, 0.375, 0.5, 0.375, 0.75, 0.125, 0.75, 0.625, 0.5, 0.875, 0.5, 0.875, 0.75, 0.625, 0.75, 0.375, 0.0, 0.625, 0.0, 0.625, 0.25, 0.375, 0.25, 0.375, 0.25, 0.625, 0.25, 0.625, 0.5, 0.375, 0.5, 0.375, 0.5, 0.625, 0.5, 0.625, 0.75, 0.375, 0.75, 0.375, 0.75, 0.625, 0.75, 0.625, 1.0, 0.375, 1.0, 0.125, 0.5, 0.375, 0.5, 0.375, 0.75, 0.125, 0.75, 0.625, 0.5, 0.875, 0.5, 0.875, 0.75, 0.625, 0.75, 0.375, 0.0, 0.625, 0.0, 0.625, 0.25, 0.375, 0.25, 0.375, 0.25, 0.625, 0.25, 0.625, 0.5, 0.375, 0.5, 0.375, 0.5, 0.625, 0.5, 0.625, 0.75, 0.375, 0.75, 0.375, 0.75, 0.625, 0.75, 0.625, 1.0, 0.375, 1.0, 0.125, 0.5, 0.375, 0.5, 0.375, 0.75, 0.125, 0.75, 0.625, 0.5, 0.875, 0.5, 0.875, 0.75, 0.625, 0.75, 0.375, 0.0, 0.625, 0.0, 0.625, 0.25, 0.375, 0.25, 0.375, 0.25, 0.625, 0.25, 0.625, 0.5, 0.375, 0.5, 0.375, 0.5, 0.625, 0.5, 0.625, 0.75, 0.375, 0.75, 0.375, 0.75, 0.625, 0.75, 0.625, 1.0, 0.375, 1.0, 0.125, 0.5, 0.375, 0.5, 0.375, 0.75, 0.125, 0.75, 0.625, 0.5, 0.875, 0.5, 0.875, 0.75, 0.625, 0.75, 0.375, 0.0, 0.625, 0.0, 0.625, 0.25, 0.375, 0.25, 0.375, 0.25, 0.625, 0.25, 0.625, 0.5, 0.375, 0.5, 0.375, 0.5, 0.625, 0.5, 0.625, 0.75, 0.375, 0.75, 0.375, 0.75, 0.625, 0.75, 0.625, 1.0, 0.375, 1.0, 0.125, 0.5, 0.375, 0.5, 0.375, 0.75, 0.125, 0.75, 0.625, 0.5, 0.875, 0.5, 0.875, 0.75, 0.625, 0.75, 0.375, 0.0, 0.625, 0.0, 0.625, 0.25, 0.375, 0.25, 0.375, 0.25, 0.625, 0.25, 0.625, 0.5, 0.375, 0.5, 0.375, 0.5, 0.625, 0.5, 0.625, 0.75, 0.375, 0.75, 0.375, 0.75, 0.625, 0.75, 0.625, 1.0, 0.375, 1.0, 0.125, 0.5, 0.375, 0.5, 0.375, 0.75, 0.125, 0.75, 0.625, 0.5, 0.875, 0.5, 0.875, 0.75, 0.625, 0.75, 0.375, 0.0, 0.625, 0.0, 0.625, 0.25, 0.375, 0.25, 0.375, 0.25, 0.625, 0.25, 0.625, 0.5, 0.375, 0.5, 0.375, 0.5, 0.625, 0.5, 0.625, 0.75, 0.375, 0.75, 0.375, 0.75, 0.625, 0.75, 0.625, 1.0, 0.375, 1.0, 0.125, 0.5, 0.375, 0.5, 0.375, 0.75, 0.125, 0.75, 0.625, 0.5, 0.875, 0.5, 0.875, 0.75, 0.625, 0.75, 0.375, 0.0, 0.625, 0.0, 0.625, 0.25, 0.375, 0.25, 0.375, 0.25, 0.625, 0.25, 0.625, 0.5, 0.375, 0.5, 0.375, 0.5, 0.625, 0.5, 0.625, 0.75, 0.375, 0.75, 0.375, 0.75, 0.625, 0.75, 0.625, 1.0, 0.375, 1.0, 0.125, 0.5, 0.375, 0.5, 0.375, 0.75, 0.125, 0.75, 0.625, 0.5, 0.875, 0.5, 0.875, 0.75, 0.625, 0.75, 0.375, 0.0, 0.625, 0.0, 0.625, 0.25, 0.375, 0.25, 0.375, 0.25, 0.625, 0.25, 0.625, 0.5, 0.375, 0.5, 0.375, 0.5, 0.625, 0.5, 0.625, 0.75, 0.375, 0.75, 0.375, 0.75, 0.625, 0.75, 0.625, 1.0, 0.375, 1.0, 0.125, 0.5, 0.375, 0.5, 0.375, 0.75, 0.125, 0.75, 0.625, 0.5, 0.875, 0.5, 0.875, 0.75, 0.625, 0.75, 0.375, 0.0, 0.625, 0.0, 0.625, 0.25, 0.375, 0.25, 0.375, 0.25, 0.625, 0.25, 0.625, 0.5, 0.375, 0.5, 0.375, 0.5, 0.625, 0.5, 0.625, 0.75, 0.375, 0.75, 0.375, 0.75, 0.625, 0.75, 0.625, 1.0, 0.375, 1.0, 0.125, 0.5, 0.375, 0.5, 0.375, 0.75, 0.125, 0.75, 0.625, 0.5, 0.875, 0.5, 0.875, 0.75, 0.625, 0.75, 0.375, 0.0, 0.625, 0.0, 0.625, 0.25, 0.375, 0.25, 0.375, 0.25, 0.625, 0.25, 0.625, 0.5, 0.375, 0.5, 0.375, 0.5, 0.625, 0.5, 0.625, 0.75, 0.375, 0.75, 0.375, 0.75, 0.625, 0.75, 0.625, 1.0, 0.375, 1.0, 0.125, 0.5, 0.375, 0.5, 0.375, 0.75, 0.125, 0.75, 0.625, 0.5, 0.875, 0.5, 0.875, 0.75, 0.625, 0.75, 0.375, 0.0, 0.625, 0.0, 0.625, 0.25, 0.375, 0.25, 0.375, 0.25, 0.625, 0.25, 0.625, 0.5, 0.375, 0.5, 0.375, 0.5, 0.625, 0.5, 0.625, 0.75, 0.375, 0.75, 0.375, 0.75, 0.625, 0.75, 0.625, 1.0, 0.375, 1.0, 0.125, 0.5, 0.375, 0.5, 0.375, 0.75, 0.125, 0.75, 0.625, 0.5, 0.875, 0.5, 0.875, 0.75, 0.625, 0.75, 0.375, 0.0, 0.625, 0.0, 0.625, 0.25, 0.375, 0.25, 0.375, 0.25, 0.625, 0.25, 0.625, 0.5, 0.375, 0.5, 0.375, 0.5, 0.625, 0.5, 0.625, 0.75, 0.375, 0.75, 0.375, 0.75, 0.625, 0.75, 0.625, 1.0, 0.375, 1.0, 0.125, 0.5, 0.375, 0.5, 0.375, 0.75, 0.125, 0.75, 0.625, 0.5, 0.875, 0.5, 0.875, 0.75, 0.625, 0.75, 0.375, 0.0, 0.625, 0.0, 0.625, 0.25, 0.375, 0.25, 0.375, 0.25, 0.625, 0.25, 0.625, 0.5, 0.375, 0.5, 0.375, 0.5, 0.625, 0.5, 0.625, 0.75, 0.375, 0.75, 0.375, 0.75, 0.625, 0.75, 0.625, 1.0, 0.375, 1.0, 0.125, 0.5, 0.375, 0.5, 0.375, 0.75, 0.125, 0.75, 0.625, 0.5, 0.875, 0.5, 0.875, 0.75, 0.625, 0.75, 0.375, 0.0, 0.625, 0.0, 0.625, 0.25, 0.375, 0.25, 0.375, 0.25, 0.625, 0.25, 0.625, 0.5, 0.375, 0.5, 0.375, 0.5, 0.625, 0.5, 0.625, 0.75, 0.375, 0.75, 0.375, 0.75, 0.625, 0.75, 0.625, 1.0, 0.375, 1.0, 0.125, 0.5, 0.375, 0.5, 0.375, 0.75, 0.125, 0.75, 0.625, 0.5, 0.875, 0.5, 0.875, 0.75, 0.625, 0.75, 0.375, 0.0, 0.625, 0.0, 0.625, 0.25, 0.375, 0.25, 0.375, 0.25, 0.625, 0.25, 0.625, 0.5, 0.375, 0.5, 0.375, 0.5, 0.625, 0.5, 0.625, 0.75, 0.375, 0.75, 0.375, 0.75, 0.625, 0.75, 0.625, 1.0, 0.375, 1.0, 0.125, 0.5, 0.375, 0.5, 0.375, 0.75, 0.125, 0.75, 0.625, 0.5, 0.875, 0.5, 0.875, 0.75, 0.625, 0.75])
me_cube.materials.append(mat_material)
me_cube.use_remesh_preserve_volume = False
me_cube.use_remesh_preserve_attributes = False
me_cube.use_mirror_vertex_groups = False
me_cube.update()

# ---- objects
ob_temple = bpy.data.objects.new('Temple', me_cube)
ob_light = bpy.data.objects.new('Light', light_light)
ob_camera = bpy.data.objects.new('Camera', cam_camera)

# ---- transforms, parenting, visibility, modifiers, constraints
ob_temple.location = (0.0, 0.0, 1.0)
ob_temple.lock_rotations_4d = False
ob_temple.empty_display_type = 'ARROWS'
ob_temple.lineart.crease_threshold = 0.0
ob_light.location = (4.076, 1.005, 5.904)
ob_light.rotation_euler = (0.6503, 0.05522, 1.866)
ob_light.lock_rotations_4d = False
ob_light.empty_display_type = 'ARROWS'
ob_light.color = (0.0, 0.0, 0.0, 0.0)
ob_light.lineart.crease_threshold = 0.0
ob_camera.location = (22.65, -14.67, 9.861)
ob_camera.rotation_euler = (1.109, 0.0, 0.8149)
ob_camera.lock_rotations_4d = False
ob_camera.empty_display_type = 'ARROWS'
ob_camera.color = (0.0, 0.0, 0.0, 0.0)
ob_camera.display_type = 'WIRE'
ob_camera.lineart.crease_threshold = 0.0

# ---- collection membership
col_collection.objects.link(ob_temple)
col_collection.objects.link(ob_light)
col_collection.objects.link(ob_camera)

# ---- scene / render settings (as saved in the file)
scene.camera = ob_camera
scene.frame_start = 1; scene.frame_end = 250; scene.frame_set(1)
scene.render.engine = 'BLENDER_EEVEE_NEXT'
scene.cycles.use_denoising = False
scene.cycles.samples = 128
scene.cycles.sampling_pattern = 'TABULATED_SOBOL'
scene.cycles.use_adaptive_sampling = False
scene.cycles.use_light_tree = False
scene.view_settings.view_transform = 'Filmic'
bpy.context.view_layer.update()
